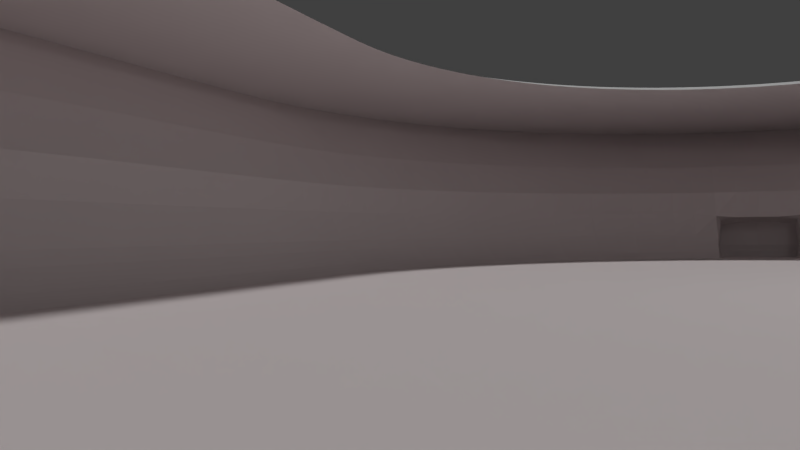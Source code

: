 # Source: Arene_projet_un_peu_inclin_e.blend  (saved by Blender 2.75.0; exported with 4.5.12 LTS)
import bpy
from mathutils import Matrix  # noqa: F401  (used for matrix-valued properties, if any)

bpy.ops.wm.read_factory_settings(use_empty=True)
scene = bpy.context.scene
scene.name = 'Scene'

# ---- collections
col_collection_1 = bpy.data.collections.new('Collection 1'); scene.collection.children.link(col_collection_1)

# ---- materials (node trees are filled in below, after node groups)
mat_sol = bpy.data.materials.new('sol')
mat_sol.alpha_threshold = 0.0
mat_sol.use_transparent_shadow = False
mat_sol.diffuse_color = (0.8, 0.7295, 0.7295, 1.0)
mat_sol.roughness = 0.5
mat_verre = bpy.data.materials.new('verre')
mat_verre.alpha_threshold = 0.0
mat_verre.use_transparent_shadow = False
mat_verre.roughness = 0.5

# ---- material node trees

# ---- world
world_world = bpy.data.worlds.new('World'); scene.world = world_world
world_world.color = (0.05088, 0.05088, 0.05088)
world_world.use_sun_shadow = False
world_world.sun_shadow_jitter_overblur = 0.0
world_world.cycles.sampling_method = 'MANUAL'
world_world.cycles.sample_map_resolution = 256

# ---- cameras
cam_camera = bpy.data.cameras.new('Camera')
cam_camera.clip_end = 100.0
cam_camera.lens = 35.0
cam_camera.sensor_width = 32.0
cam_camera.sensor_height = 18.0
cam_camera.ortho_scale = 7.314
cam_camera.dof.focus_distance = 0.0
cam_camera.dof.aperture_fstop = 128.0

# ---- lights
light_sun = bpy.data.lights.new('Sun', 'SUN')
light_sun.transmission_factor = 0.0
light_sun.angle = 0.1993
light_sun.energy = 1.0
light_sun.shadow_buffer_clip_start = 0.5
light_sun.shadow_soft_size = 0.1
light_sun.shadow_cascade_max_distance = 1000.0
light_sun.cycles.use_multiple_importance_sampling = False
light_lamp = bpy.data.lights.new('Lamp', 'POINT')
light_lamp.transmission_factor = 0.0
light_lamp.cutoff_distance = 30.0
light_lamp.energy = 100.0
light_lamp.shadow_buffer_clip_start = 1.001
light_lamp.shadow_soft_size = 0.1
light_lamp.shadow_maximum_resolution = 0.006
light_lamp.use_absolute_resolution = True
light_lamp.cycles.use_multiple_importance_sampling = False

# ---- meshes
me_torus = bpy.data.meshes.new('Torus')
me_torus.from_pydata([(1.47, 0.5715, 0.2241), (1.446, 0.5781, 0.3841), (1.338, 0.5781, 0.4914), (1.161, 0.452, 0.4739), (0.912, 0.3727, 0.2556), (0.8352, 0.3527, 0.1199), (0.7534, 0.4867, 0.0), (0.7863, 0.4867, -0.1229), (0.8762, 0.4867, -0.2129), (0.9989, 0.4867, -0.2458), (1.122, 0.4867, -0.2129), (1.227, 0.4933, -0.1081), (1.458, 0.8996, 0.2241), (1.433, 0.9021, 0.3841), (1.327, 0.8844, 0.4914), (1.152, 0.8333, 0.4739), (0.9042, 0.7233, 0.2556), (0.8281, 0.6632, 0.1199), (0.7469, 0.6824, 0.0), (0.7796, 0.6878, -0.1229), (0.8687, 0.7027, -0.2129), (0.9904, 0.7231, -0.2458), (1.112, 0.7434, -0.2129), (1.216, 0.7673, -0.1081), (1.42, 1.139, 0.2241), (1.396, 1.137, 0.3841), (1.293, 1.102, 0.4914), (1.122, 1.026, 0.4739), (0.8809, 0.8754, 0.2556), (0.8068, 0.8026, 0.1199), (0.7277, 0.805, 0.0), (0.7595, 0.8158, -0.1229), (0.8463, 0.8453, -0.2129), (0.9649, 0.8857, -0.2458), (1.083, 0.926, -0.2129), (1.185, 0.967, -0.1081), (1.358, 1.37, 0.2241), (1.336, 1.365, 0.3841), (1.237, 1.313, 0.4914), (1.073, 1.209, 0.4739), (0.8426, 1.019, 0.2556), (0.7717, 0.9338, 0.1199), (0.696, 0.9234, 0.0), (0.7264, 0.9394, -0.1229), (0.8095, 0.9831, -0.2129), (0.9229, 1.043, -0.2458), (1.036, 1.102, -0.2129), (1.133, 1.16, -0.1081), (1.273, 1.589, 0.2241), (1.252, 1.58, 0.3841), (1.159, 1.512, 0.4914), (1.006, 1.382, 0.4739), (0.7898, 1.154, 0.2556), (0.7233, 1.058, 0.1199), (0.6525, 1.036, 0.0), (0.6809, 1.056, -0.1229), (0.7588, 1.113, -0.2129), (0.8651, 1.191, -0.2458), (0.9714, 1.269, -0.2129), (1.062, 1.342, -0.1081), (1.166, 1.792, 0.2241), (1.147, 1.779, 0.3841), (1.062, 1.697, 0.4914), (0.9215, 1.542, 0.4739), (0.7235, 1.28, 0.2556), (0.6626, 1.173, 0.1199), (0.5977, 1.14, 0.0), (0.6238, 1.165, -0.1229), (0.6951, 1.234, -0.2129), (0.7925, 1.329, -0.2458), (0.8899, 1.424, -0.2129), (0.9732, 1.512, -0.1081), (1.04, 1.975, 0.2241), (1.022, 1.96, 0.3841), (0.9465, 1.864, 0.4914), (0.8213, 1.687, 0.4739), (0.6449, 1.394, 0.2556), (0.5906, 1.278, 0.1199), (0.5327, 1.234, 0.0), (0.556, 1.263, -0.1229), (0.6195, 1.344, -0.2129), (0.7064, 1.454, -0.2458), (0.7932, 1.564, -0.2129), (0.8674, 1.665, -0.1081), (0.8951, 2.136, 0.2241), (0.8801, 2.118, 0.3841), (0.8148, 2.01, 0.4914), (0.7071, 1.814, 0.4739), (0.5552, 1.494, 0.2556), (0.5085, 1.369, 0.1199), (0.4586, 1.316, 0.0), (0.4787, 1.349, -0.1229), (0.5334, 1.44, -0.2129), (0.6081, 1.563, -0.2458), (0.6829, 1.687, -0.2129), (0.7468, 1.799, -0.1081), (0.7351, 2.272, 0.2241), (0.7229, 2.251, 0.3841), (0.6692, 2.134, 0.4914), (0.5807, 1.921, 0.4739), (0.456, 1.578, 0.2556), (0.4176, 1.446, 0.1199), (0.3767, 1.385, 0.0), (0.3931, 1.422, -0.1229), (0.4381, 1.52, -0.2129), (0.4995, 1.655, -0.2458), (0.5609, 1.79, -0.2129), (0.6133, 1.912, -0.1081), (0.5627, 2.38, 0.2241), (0.5533, 2.357, 0.3841), (0.5122, 2.232, 0.4914), (0.4445, 2.006, 0.4739), (0.349, 1.645, 0.2556), (0.3196, 1.507, 0.1199), (0.2883, 1.441, 0.0), (0.3009, 1.479, -0.1229), (0.3353, 1.585, -0.2129), (0.3823, 1.729, -0.2458), (0.4293, 1.873, -0.2129), (0.4694, 2.002, -0.1081), (0.3805, 2.458, 0.2241), (0.3742, 2.435, 0.3841), (0.3464, 2.303, 0.4914), (0.3006, 2.068, 0.4739), (0.236, 1.694, 0.2556), (0.2162, 1.552, 0.1199), (0.195, 1.481, 0.0), (0.2035, 1.521, -0.1229), (0.2268, 1.631, -0.2129), (0.2585, 1.782, -0.2458), (0.2903, 1.932, -0.2129), (0.3175, 2.068, -0.1081), (0.1919, 2.506, 0.2241), (0.1887, 2.481, 0.3841), (0.1747, 2.347, 0.4914), (0.1516, 2.106, 0.4739), (0.119, 1.724, 0.2556), (0.1088, 1.595, 0.1122), (0.09825, 1.512, -0.001516), (0.1026, 1.547, -0.1229), (0.1144, 1.66, -0.2129), (0.1304, 1.814, -0.2458), (0.1464, 1.969, -0.2129), (0.1601, 2.107, -0.1081), (5.914e-08, 2.522, 0.2241), (1.161e-07, 2.497, 0.3841), (1.247e-07, 2.361, 0.4914), (4.796e-08, 2.119, 0.4739), (7.8e-09, 1.734, 0.2559), (1.49e-08, 1.595, 0.1084), (6.24e-08, 1.52, -0.009707), (4.284e-08, 1.555, -0.1229), (5.588e-08, 1.669, -0.2129), (5.96e-08, 1.825, -0.2458), (8.196e-08, 1.981, -0.2129), (7.73e-08, 2.121, -0.1081), (-0.1919, 2.506, 0.2241), (-0.1887, 2.481, 0.3841), (-0.1747, 2.347, 0.4914), (-0.1516, 2.106, 0.4739), (-0.119, 1.724, 0.2556), (-0.1069, 1.595, 0.1122), (-0.09825, 1.512, -0.001516), (-0.1026, 1.547, -0.1229), (-0.1144, 1.66, -0.2129), (-0.1304, 1.814, -0.2458), (-0.1464, 1.969, -0.2129), (-0.1601, 2.107, -0.1081), (-0.3805, 2.458, 0.2241), (-0.3742, 2.435, 0.3841), (-0.3464, 2.303, 0.4914), (-0.3006, 2.068, 0.4739), (-0.236, 1.694, 0.2556), (-0.2162, 1.552, 0.1199), (-0.195, 1.481, 0.0), (-0.2035, 1.521, -0.1229), (-0.2268, 1.631, -0.2129), (-0.2585, 1.782, -0.2458), (-0.2903, 1.932, -0.2129), (-0.3175, 2.068, -0.1081), (-0.5627, 2.38, 0.2241), (-0.5533, 2.357, 0.3841), (-0.5122, 2.232, 0.4914), (-0.4445, 2.006, 0.4739), (-0.349, 1.645, 0.2556), (-0.3196, 1.507, 0.1199), (-0.2883, 1.441, 0.0), (-0.3009, 1.479, -0.1229), (-0.3353, 1.585, -0.2129), (-0.3823, 1.729, -0.2458), (-0.4293, 1.873, -0.2129), (-0.4694, 2.002, -0.1081), (-0.7351, 2.272, 0.2241), (-0.7229, 2.251, 0.3841), (-0.6692, 2.134, 0.4914), (-0.5807, 1.921, 0.4739), (-0.456, 1.578, 0.2556), (-0.4176, 1.446, 0.1199), (-0.3767, 1.385, 0.0), (-0.3931, 1.422, -0.1229), (-0.4381, 1.52, -0.2129), (-0.4995, 1.655, -0.2458), (-0.5609, 1.79, -0.2129), (-0.6133, 1.912, -0.1081), (-0.8951, 2.136, 0.2241), (-0.8801, 2.118, 0.3841), (-0.8148, 2.01, 0.4914), (-0.7071, 1.814, 0.4739), (-0.5552, 1.494, 0.2556), (-0.5085, 1.369, 0.1199), (-0.4586, 1.316, 0.0), (-0.4787, 1.349, -0.1229), (-0.5334, 1.44, -0.2129), (-0.6081, 1.563, -0.2458), (-0.6828, 1.687, -0.2129), (-0.7468, 1.799, -0.1081), (-1.04, 1.975, 0.2241), (-1.022, 1.96, 0.3841), (-0.9465, 1.864, 0.4914), (-0.8213, 1.687, 0.4739), (-0.6449, 1.394, 0.2556), (-0.5906, 1.278, 0.1199), (-0.5327, 1.234, 0.0), (-0.556, 1.263, -0.1229), (-0.6195, 1.344, -0.2129), (-0.7064, 1.454, -0.2458), (-0.7932, 1.564, -0.2129), (-0.8674, 1.665, -0.1081), (-1.166, 1.792, 0.2241), (-1.147, 1.779, 0.3841), (-1.062, 1.697, 0.4914), (-0.9215, 1.542, 0.4739), (-0.7235, 1.28, 0.2556), (-0.6626, 1.173, 0.1199), (-0.5977, 1.14, 0.0), (-0.6238, 1.165, -0.1229), (-0.6951, 1.234, -0.2129), (-0.7925, 1.329, -0.2458), (-0.8899, 1.424, -0.2129), (-0.9732, 1.512, -0.1081), (-1.273, 1.589, 0.2241), (-1.252, 1.58, 0.3841), (-1.159, 1.512, 0.4914), (-1.006, 1.382, 0.4739), (-0.7898, 1.154, 0.2556), (-0.7233, 1.058, 0.1199), (-0.6525, 1.036, 0.0), (-0.6809, 1.056, -0.1229), (-0.7588, 1.113, -0.2129), (-0.8651, 1.191, -0.2458), (-0.9714, 1.269, -0.2129), (-1.062, 1.342, -0.1081), (-1.358, 1.37, 0.2241), (-1.336, 1.365, 0.3841), (-1.237, 1.313, 0.4914), (-1.073, 1.209, 0.4739), (-0.8426, 1.019, 0.2556), (-0.7717, 0.9338, 0.1199), (-0.696, 0.9234, 0.0), (-0.7264, 0.9394, -0.1229), (-0.8095, 0.9831, -0.2129), (-0.9229, 1.043, -0.2458), (-1.036, 1.102, -0.2129), (-1.133, 1.16, -0.1081), (-1.42, 1.139, 0.2241), (-1.396, 1.137, 0.3841), (-1.293, 1.102, 0.4914), (-1.122, 1.026, 0.4739), (-0.8809, 0.8754, 0.2556), (-0.8068, 0.8026, 0.1199), (-0.7277, 0.805, 0.0), (-0.7595, 0.8158, -0.1229), (-0.8463, 0.8453, -0.2129), (-0.9649, 0.8857, -0.2458), (-1.083, 0.926, -0.2129), (-1.185, 0.967, -0.1081), (-1.458, 0.8996, 0.2241), (-1.433, 0.9021, 0.3841), (-1.327, 0.8844, 0.4914), (-1.152, 0.8333, 0.4739), (-0.9042, 0.7233, 0.2556), (-0.8281, 0.6632, 0.1199), (-0.7469, 0.6824, 0.0), (-0.7796, 0.6878, -0.1229), (-0.8687, 0.7027, -0.2129), (-0.9904, 0.7231, -0.2458), (-1.112, 0.7434, -0.2129), (-1.216, 0.7673, -0.1081), (-1.47, 0.5715, 0.2241), (-1.446, 0.5781, 0.3841), (-1.338, 0.5781, 0.4914), (-1.161, 0.452, 0.4739), (-0.912, 0.3727, 0.2556), (-0.8352, 0.3527, 0.1199), (-0.7534, 0.4867, 0.0), (-0.7863, 0.4867, -0.1229), (-0.8762, 0.4867, -0.2129), (-0.9989, 0.4867, -0.2458), (-1.122, 0.4867, -0.2129), (-1.227, 0.4933, -0.1081), (-1.202, 0.0186, 0.0), (-0.89, -0.0002178, 0.0), (-0.534, -0.0002178, 0.0), (-0.178, -0.0002178, 0.0), (0.178, -0.0002178, 0.0), (0.534, -0.0002178, 0.0), (0.89, -0.0002178, 0.0), (1.202, 0.0186, 0.0), (-1.215, 0.3349, 0.0), (-0.89, 0.3349, 0.0), (-0.534, 0.3349, 0.0), (-0.178, 0.3349, 0.0), (0.178, 0.3349, 0.0), (0.534, 0.3349, 0.0), (0.89, 0.3349, 0.0), (1.214, 0.3349, 0.0), (-1.185, 0.7301, 0.0), (-0.8887, 0.7866, 0.0), (-0.534, 0.7866, 0.0), (-0.178, 0.7866, 0.0), (0.178, 0.7866, 0.0), (0.534, 0.7866, 0.0), (0.8883, 0.7866, 0.0), (1.181, 0.7301, 0.0), (-0.8604, 1.238, 0.0), (-0.534, 1.238, 0.0), (-0.178, 1.238, 0.0), (0.178, 1.238, 0.0), (0.534, 1.238, 0.0), (0.8604, 1.238, 0.0), (-0.8455, 1.634, 0.0), (-0.534, 1.652, 0.0), (-0.178, 1.69, 0.0), (0.178, 1.69, 0.0), (0.534, 1.652, 0.0), (0.8455, 1.634, 0.0), (-0.1335, 2.085, 0.0), (0.1335, 2.085, 0.0), (0.09205, 1.639, -0.02061), (7.637e-08, 1.643, -0.02842), (-0.0956, 1.676, 0.08877), (-0.09205, 1.639, -0.02061), (5.227e-08, 1.685, 0.09658), (0.0956, 1.676, 0.08877), (0.09205, 1.648, -0.0225), (7.753e-08, 1.652, -0.03032), (-0.0956, 1.685, 0.08687), (-0.09205, 1.648, -0.0225), (5.297e-08, 1.694, 0.09468), (0.0956, 1.685, 0.08687), (0.0901, 1.649, -0.0199), (7.555e-08, 1.654, -0.0225), (-0.09338, 1.684, 0.08427), (-0.0901, 1.649, -0.0199), (5.518e-08, 1.692, 0.08687), (0.09338, 1.684, 0.08427), (-0.8652, 1.012, -0.2333), (-0.05964, 1.731, 0.2559), (0.2525, 1.501, -0.1229), (0.4927, 1.343, 0.06192), (-1.47, 0.5781, 0.312), (-0.4142, 1.468, -0.1708), (1.223, 0.6659, -0.1081), (-0.4062, 1.802, -0.2333), (0.8433, 0.6878, 0.1771), (-0.5544, 1.61, -0.2458), (-0.9977, 0.9494, 0.3718), (-0.9787, 0.8046, -0.2458), (0.8297, 1.261, -0.2458), (-0.4033, 1.614, 0.2556), (0.3871, 1.554, -0.2129), (0.9868, 1.915, 0.4412), (0.4181, 1.352, 0.0), (0.8079, 1.733, -0.1081), (0.7044, 0.9984, -0.1229), (-0.9278, 1.461, -0.1708), (0.3027, 1.991, -0.1708), (0.8747, 0.02424, -0.2117), (-0.895, 1.118, -0.2458), (-0.4298, 2.269, 0.4914), (0.1532, 1.535, -0.1229), (-0.8194, 1.408, 0.3718), (-0.1822, 2.418, 0.4412), (0.2201, 1.593, 0.1771), (-0.9542, 1.112, 0.3718), (-0.4663, 1.329, -0.0625), (1.368, 1.252, 0.3841), (0.6257, 1.088, 0.0), (0.8194, 1.408, 0.3718), (-0.9964, 0.01585, -0.2444), (0.09606, 2.516, 0.2241), (0.5307, 1.724, -0.2333), (1.307, 1.054, 0.05621), (-0.7594, 0.6845, -0.0625), (0.1385, 1.893, -0.2333), (-0.07328, 1.976, -0.2129), (1.47, 0.5781, 0.312), (0.8652, 1.012, -0.2333), (1.118, 0.6506, -0.2129), (0.5178, 1.407, 0.1771), (-0.8943, 0.8015, 0.2556), (-0.7906, 0.8688, 0.1199), (-0.1982, 1.496, -0.0625), (-0.5771, 1.393, -0.2129), (-1.22, 1.076, 0.5092), (-0.3693, 1.478, 0.1199), (0.5905, 1.215, -0.1229), (-1.158, 0.705, 0.4739), (0.4413, 1.693, -0.2458), (0.05137, 1.552, -0.1229), (1.039, 1.982, 0.312), (-0.8093, 0.4346, 0.06192), (0.4638, 1.409, 0.1199), (0.8001, 0.8296, -0.1708), (0.8178, 1.088, 0.2556), (1.227, -0.0007403, -0.1024), (-0.7174, 1.083, -0.1708), (-1.005, 1.186, -0.2129), (-1.019, 1.428, -0.1081), (-1.384, 0.8938, 0.4412), (-0.6748, 1.208, 0.1771), (-0.6316, 2.049, 0.5092), (-0.3732, 2.04, 0.4739), (0.8816, 1.938, 0.4914), (8.708e-08, 2.528, 0.312), (-0.542, 1.959, -0.1081), (1.024, 0.7773, 0.3718), (0.3612, 2.373, 0.4412), (-0.06526, 1.821, -0.2458), (-0.8495, 2.068, 0.4412), (-1.118, 0.007453, -0.2117), (-0.1348, 1.91, 0.3718), (0.6763, 2.096, 0.05621), (1.166, 1.798, 0.312), (1.391, 1.255, 0.2241), (0.4834, 2.142, 0.5092), (-0.5066, 1.538, 0.2556), (0.6288, 1.65, 0.3718), (-0.7388, 1.627, -0.2129), (-0.2144, 1.573, -0.1708), (0.4956, 1.833, -0.2129), (-0.751, 0.6201, 0.0), (1.019, 1.428, -0.1081), (-0.5905, 1.215, -0.1229), (-0.2201, 1.593, 0.1771), (0.04908, 1.517, -0.009707), (1.025, 0.9062, -0.2333), (1.416, 1.02, 0.3841), (-0.5914, 2.184, 0.4914), (-0.4364, 1.386, -0.1229), (-0.4721, 2.421, 0.2241), (0.7398, 0.8091, -0.0625), (0.8234, 1.972, 0.05621), (-0.811, 1.152, -0.2333), (0.2424, 1.705, -0.2333), (-1.139, 0.9319, 0.4739), (-1.221, 1.691, 0.2241), (1.209, 1.548, 0.4412), (1.295, 1.473, 0.3841), (0.9522, 2.04, 0.3841), (1.252, 0.8698, 0.5092), (0.1982, 1.496, -0.0625), (0.827, 1.607, -0.1708), (-0.6014, 1.314, 0.1771), (1.099, 1.118, 0.4739), (-0.05724, 1.666, -0.2129), (-0.1649, 2.25, 0.5092), (-0.8178, 1.088, 0.2556), (-1.227, -0.0007403, -0.1024), (0.4142, 1.468, -0.1708), (-1.201, 1.681, 0.3841), (1.25, 1.267, 0.05621), (-0.9806, 1.073, -0.2333), (-0.8949, 2.143, 0.312), (-0.3584, 1.655, -0.2333), (0.2817, 2.46, 0.3841), (-0.6579, 1.51, -0.2458), (0.8733, 0.6302, -0.2129), (0.8024, 0.6625, 0.06192), (-0.9046, 0.8652, -0.2333), (-0.5723, 1.255, 0.06192), (-0.8331, 0.5648, 0.1199), (1.13, 0.9417, -0.1708), (-0.4181, 1.352, 0.0), (0.816, 2.206, 0.2241), (-0.842, 1.377, -0.2333), (-0.3474, 1.451, -0.1229), (0.8346, -0.06075, 0.1197), (-1.311, 0.9937, 0.4914), (0.06526, 1.821, -0.2458), (1.005, 1.186, -0.2129), (1.094, 1.462, 0.5092), (-1.073, 1.655, 0.05621), (0.6077, 1.149, -0.0625), (-0.6077, 1.149, -0.0625), (-0.4475, 1.929, -0.1708), (0.1527, 2.029, -0.1708), (-0.7304, 1.537, 0.3718), (0.3732, 2.04, 0.4739), (-0.102, 1.545, 0.05991), (-0.2684, 1.531, 0.1199), (0.4682, 1.587, -0.2333), (-1.112, 1.605, 0.4914), (0.6942, 1.117, 0.1199), (-0.8747, 0.02424, -0.2117), (-1.104, 1.885, 0.2241), (0.7126, 0.8646, 0.0), (1.396, 0.5781, 0.4412), (-0.7858, 0.9636, 0.1771), (-0.08014, 2.116, -0.1081), (0.2608, 2.327, 0.4914), (0.6461, 1.626, -0.2333), (-1.368, 1.252, 0.3841), (-0.2747, 1.858, -0.2333), (0.05964, 1.731, 0.2559), (0.5179, 1.307, -0.1229), (-0.8001, 0.8296, -0.1708), (-0.8188, 0.7348, 0.1199), (-0.3269, 2.209, 0.5092), (0.658, 1.29, -0.2129), (0.5723, 1.255, 0.06192), (1.139, 0.9319, 0.4739), (-0.9099, 0.6133, 0.2556), (-1.159, 0.7513, -0.1708), (-0.4638, 1.409, 0.1199), (0.8216, 0.8299, 0.1771), (-1.013, 1.3, -0.1708), (0.9787, 0.8046, -0.2458), (0.6808, 1.857, -0.1081), (-0.3871, 1.554, -0.2129), (-0.2186, 1.952, -0.2129), (0.8945, 1.265, 0.3718), (0.6225, 1.74, -0.2129), (-0.6572, 1.197, -0.1708), (1.099, 1.252, -0.1081), (-1.307, 1.054, 0.05621), (1.235e-07, 2.433, 0.4412), (1.457, 0.9061, 0.312), (0.3805, 2.464, 0.312), (0.8949, 2.143, 0.312), (-0.7689, 1.932, 0.5092), (0.9129, -0.001305, 0.2577), (-0.7488, 0.9968, 0.1199), (0.4033, 1.614, 0.2556), (0.534, 2.299, 0.4412), (-0.04908, 1.517, -0.009707), (0.7858, 0.9636, 0.1771), (-1.266, 1.208, 0.4914), (-0.2931, 1.455, -0.0625), (0.2813, 1.609, -0.2129), (-0.8346, -0.06075, 0.1197), (0.8213, 0.6948, -0.1708), (0.9317, 1.348, -0.2129), (-0.7398, 0.8091, -0.0625), (-0.4862, 1.481, -0.2129), (-0.2673, 1.876, 0.3718), (1.311, 0.9937, 0.4914), (-0.7838, 0.6228, -0.1229), (0.07593, 2.115, 0.4739), (-1.118, 0.6506, -0.2129), (-1.396, 0.5781, 0.4412), (0.5176, 2.196, 0.05621), (5.546e-09, 1.636, 0.1781), (-0.9213, 1.589, -0.1081), (0.2747, 1.858, -0.2333), (0.4642, 2.398, 0.3841), (-0.2391, 2.089, -0.1081), (0.743, 1.281, -0.2333), (-1.441, 1.02, 0.2241), (-0.743, 1.281, -0.2333), (0.5544, 1.61, -0.2458), (-0.4413, 1.693, -0.2458), (0.2095, 1.521, 0.06192), (-0.675, 0.98, 0.0), (-1.041, 1.296, 0.4739), (-0.7582, 1.219, 0.2556), (-0.9868, 1.915, 0.4412), (0.811, 1.152, -0.2333), (0.4962, 1.276, 0.0), (1.317, 1.48, 0.2241), (1.033, 0.3972, 0.3718), (0.9806, 1.073, -0.2333), (-0.5307, 1.724, -0.2333), (0.9957, 0.6404, -0.2458), (-0.317, 1.529, -0.1708), (-0.1765, 2.312, 0.05621), (0.7594, 0.6845, -0.0625), (0.1779, 1.711, 0.2556), (-1.025, 0.9062, -0.2333), (-0.5416, 1.245, -0.0625), (0.08745, 2.356, 0.4914), (0.1919, 2.512, 0.312), (0.7582, 1.219, 0.2556), (-0.7703, 0.752, -0.1229), (-0.2817, 2.46, 0.3841), (-1.263, 0.555, 0.5092), (-0.9285, 0.7127, -0.2333), (-0.6808, 1.857, -0.1081), (0.4298, 2.269, 0.4914), (0.6316, 2.049, 0.5092), (-1.358, 1.376, 0.312), (0.8729, 1.616, 0.4739), (0.6572, 1.197, -0.1708), (-0.6421, 1.154, 0.06192), (-0.2931, 1.672, 0.2556), (0.2931, 1.455, -0.0625), (0.7689, 1.932, 0.5092), (-0.5178, 1.407, 0.1771), (0.8584, 0.7743, -0.2129), (-0.111, 1.624, 0.1772), (1.107, 1.741, 0.4412), (0.9449, 0.9646, -0.2458), (0.1081, 1.6, -0.1708), (0.5505, 1.325, 0.1199), (1.334, 0.00315, 0.49), (-0.9564, 1.824, 0.05621), (-0.09445, 2.491, 0.3841), (1.263, 0.555, 0.5092), (-0.7477, 0.9216, 0.06192), (-0.4962, 1.276, 0.0), (0.7438, 0.878, -0.1229), (-0.2424, 1.705, -0.2333), (-0.2865, 2.484, 0.2241), (0.5164, 1.745, 0.3718), (1.201, 1.681, 0.3841), (-0.7381, 0.7439, 0.0), (-0.8216, 0.8299, 0.1771), (0.542, 1.959, -0.1081), (1.171, 1.468, 0.05621), (1.167, 1.274, 0.5092), (-1.033, 0.3972, 0.3718), (0.1628, 1.57, 0.1197), (0.4364, 1.386, -0.1229), (0.5771, 1.393, -0.2129), (0.7818, 0.7944, 0.06192), (-0.5135, 1.966, 0.4739), (0.317, 1.529, -0.1708), (-0.9192, 1.231, -0.2333), (-0.7502, 1.392, -0.2458), (0.2144, 1.573, -0.1708), (-1.441, 0.7825, 0.3841), (-0.1385, 1.893, -0.2333), (0.6633, 1.044, -0.0625), (0.9278, 1.461, -0.1708), (-0.785, 1.049, -0.2129), (-0.735, 2.278, 0.312), (0.9099, 0.6133, 0.2556), (8.103e-08, 2.042, -0.1708), (1.384, 0.8938, 0.4412), (0.7703, 0.752, -0.1229), (-1.295, 1.473, 0.3841), (-0.6288, 1.65, 0.3718), (-0.534, 2.299, 0.4412), (0.1947, 1.799, -0.2458), (1.061, 1.015, -0.2129), (-0.7428, 2.073, 0.4914), (0.09997, 1.521, -0.0625), (-0.05137, 1.552, -0.1229), (1.441, -0.001135, 0.3832), (-1.167, 1.274, 0.5092), (0.7505, 1.51, -0.2333), (-0.5505, 1.325, 0.1199), (1.112, 1.605, 0.4914), (0.4253, 1.485, 0.1771), (-0.6633, 1.044, -0.0625), (-0.6856, 1.339, 0.2556), (0.6856, 1.339, 0.2556), (0.1468, 1.494, 0.0), (0.9542, 1.112, 0.3718), (0.05724, 1.666, -0.2129), (-0.09205, 1.576, -0.007346), (-1.223, 0.6659, -0.1081), (-0.1628, 1.57, 0.1197), (1.42, 1.145, 0.312), (-0.9129, -0.001305, 0.2577), (-0.8424, 1.495, -0.2129), (0.3584, 1.655, -0.2333), (-1.002, 1.636, 0.5092), (-0.8234, 1.972, 0.05621), (-0.1527, 2.029, -0.1708), (-1.416, 1.02, 0.3841), (0.7174, 1.083, -0.1708), (1.158, 0.705, 0.4739), (-0.9365, 0.4867, -0.2333), (0.7381, 0.7439, 0.0), (-0.3208, 1.757, -0.2458), (0.7655, 1.752, 0.4739), (0.9365, 0.4867, -0.2333), (-1.199, 1.413, 0.4914), (-0.8932, 1.794, 0.5092), (0.6496, 2.328, 0.2241), (-1.341, 0.8342, 0.05621), (0.6421, 1.154, 0.06192), (1.16, 1.064, -0.1081), (-0.8023, 2.186, 0.3841), (-0.9653, 1.463, 0.4739), (-0.7653, 0.9598, -0.1708), (0.6622, 1.398, -0.2333), (-0.5848, 1.843, -0.1708), (1.46, -0.001816, 0.2196), (0.2265, 2.09, 0.4739), (0.2931, 1.672, 0.2556), (-0.8079, 1.733, -0.1081), (0.9653, 1.463, 0.4739), (-1.13, 0.9417, -0.1708), (-0.5857, 1.301, -0.1708), (0.1822, 2.418, 0.4412), (-0.07593, 2.115, 0.4739), (0.7388, 1.627, -0.2129), (1.358, 1.376, 0.312), (-1.052, 0.7334, -0.2333), (-0.1468, 1.494, 0.0), (-0.4834, 2.142, 0.5092), (1.005, 1.781, 0.4914), (0.6978, 2.196, 0.4412), (-0.9684, 2.057, 0.2241), (-0.6461, 1.626, -0.2333), (1.334, 0.7736, 0.4914), (0.7366, 1.09, 0.1771), (-0.3602, 1.904, -0.2129), (-1.441, -0.001135, 0.3832), (0.3097, 1.477, 0.06192), (-1.353, 0.5324, 0.05621), (0.6387, 2.306, 0.3841), (-1.466, 0.778, 0.2241), (0.2865, 2.484, 0.2241), (0.6748, 1.208, 0.1771), (5.774e-08, 1.746, -0.2333), (0.8288, 0.9146, -0.2129), (0.8284, 0.4867, -0.1708), (0.7477, 0.9216, 0.06192), (1.158, -0.01163, 0.4707), (-0.7076, 0.9295, -0.0625), (0.2684, 1.531, 0.1199), (0.5857, 1.301, -0.1708), (0.8331, 0.5648, 0.1199), (-0.7277, 1.175, -0.2129), (-1.099, 1.118, 0.4739), (0.2391, 2.089, -0.1081), (-0.8288, 0.9146, -0.2129), (-0.7655, 1.752, 0.4739), (0.5658, 1.187, 0.0), (1.159, 0.7513, -0.1708), (0.383, 1.399, -0.0625), (-0.7818, 0.7944, 0.06192), (-0.6622, 1.398, -0.2333), (-0.08745, 2.356, 0.4914), (0.111, 1.624, 0.1772), (1.221, 1.691, 0.2241), (0.6579, 1.51, -0.2458), (-0.3953, 1.821, 0.3718), (-0.1532, 1.535, -0.1229), (0.4475, 1.929, -0.1708), (-1.273, 1.595, 0.312), (0.4862, 1.481, -0.2129), (-1.202, 0.8675, -0.1081), (-1.334, 0.00315, 0.49), (-0.7659, 0.4867, -0.0625), (0.895, 1.118, -0.2458), (1.353, 0.5324, 0.05621), (-0.3939, 2.036, -0.1081), (0.5914, 2.184, 0.4914), (0.7529, -0.001565, 0.0), (0.8943, 0.8015, 0.2556), (-0.7044, 0.9984, -0.1229), (0.9192, 1.231, -0.2333), (-0.4047, 1.418, 0.06192), (0.3501, 2.268, 0.05621), (4.843e-08, 1.609, -0.1708), (0.2419, 1.462, 0.0), (0.7659, 0.4867, -0.0625), (0.7076, 0.9295, -0.0625), (-1.289, 1.34, 0.4412), (0.2186, 1.952, -0.2129), (0.4663, 1.329, -0.0625), (-0.8816, 1.938, 0.4914), (-0.5701, 1.5, -0.2333), (-0.1222, 1.736, -0.2333), (-0.8433, 0.6878, 0.1771), (-0.7009, 1.042, 0.06192), (0.6277, 1.227, 0.1199), (0.1348, 1.91, 0.3718), (0.3474, 1.451, -0.1229), (1.104, 1.885, 0.2241), (1.199, 1.413, 0.4914), (0.8932, 1.794, 0.5092), (-0.7438, 0.878, -0.1229), (6.449e-08, 2.326, 0.05621), (-0.5626, 2.386, 0.312), (0.645, 1.87, 0.4739), (1.348, 1.121, 0.4412), (-1.099, 0.835, -0.2129), (-1.42, 1.145, 0.312), (-0.5658, 1.187, 0.0), (-1.107, 1.741, 0.4412), (-0.1779, 1.711, 0.2556), (-0.3612, 2.373, 0.4412), (-0.8284, 0.4867, -0.1708), (1.466, 0.778, 0.2241), (-1.158, -0.01163, 0.4707), (1.061, 0.4867, -0.2333), (0.3953, 1.821, 0.3718), (-0.2813, 1.609, -0.2129), (0.6012, 1.446, 0.2556), (0.8495, 2.068, 0.4412), (-0.8297, 1.261, -0.2458), (0.09445, 2.491, 0.3841), (1.013, 1.3, -0.1708), (-1.024, 0.7773, 0.3718), (-1.391, 1.255, 0.2241), (-0.4253, 1.485, 0.1771), (5.122e-08, 1.529, -0.0625), (0.7653, 0.9598, -0.1708), (0.7838, 0.6228, -0.1229), (-0.5043, 1.391, -0.1708), (-0.2608, 2.327, 0.4914), (-0.9522, 2.04, 0.3841), (0.9285, 0.7127, -0.2333), (-0.1947, 1.799, -0.2458), (0.1649, 2.25, 0.5092), (1.099, 0.835, -0.2129), (-0.7126, 0.8646, 0.0), (-0.09606, 2.516, 0.2241), (0.4721, 2.421, 0.2241), (0.7428, 2.073, 0.4914), (1.073, 1.655, 0.05621), (1.041, 1.296, 0.4739), (-0.3097, 1.477, 0.06192), (0.735, 2.278, 0.312), (-0.827, 1.607, -0.1708), (1.086, 1.871, 0.3841), (-0.6277, 1.227, 0.1199), (0.842, 1.377, -0.2333), (-0.8506, 0.3518, 0.1771), (-1.46, -0.001816, 0.2196), (0.3255, 1.548, 0.1771), (-0.9317, 1.348, -0.2129), (-1.094, 1.462, 0.5092), (-1.061, 0.4867, -0.2333), (-0.5176, 2.196, 0.05621), (-0.9449, 0.9646, -0.2458), (-1.252, 0.8698, 0.5092), (-0.4956, 1.833, -0.2129), (-0.5164, 1.745, 0.3718), (-1.25, 1.267, 0.05621), (7.078e-08, 1.904, -0.2333), (0.751, 0.6201, 0.0), (0.8506, 0.3518, 0.1771), (-0.6531, 1.111, -0.1229), (0.08014, 2.116, -0.1081), (0.7906, 0.8688, 0.1199), (-0.7119, 1.735, -0.1708), (0.3939, 2.036, -0.1081), (-0.09997, 1.521, -0.0625), (-0.8729, 1.616, 0.4739), (0.1707, 1.647, -0.2129), (0.4047, 1.418, 0.06192), (0.1047, 1.545, 0.05991), (0.9213, 1.589, -0.1081), (-0.6763, 2.096, 0.05621), (0.5701, 1.5, -0.2333), (-0.383, 1.399, -0.0625), (-0.2419, 1.462, 0.0), (-0.3027, 1.991, -0.1708), (0.8023, 2.186, 0.3841), (0.9977, 0.9494, 0.3718), (-0.6012, 1.446, 0.2556), (-0.6387, 2.306, 0.3841), (0.4062, 1.802, -0.2333), (0.785, 1.049, -0.2129), (-0.8584, 0.7743, -0.2129), (0.9046, 0.8652, -0.2333), (0.6014, 1.314, 0.1771), (0.8188, 0.7348, 0.1199), (-0.8945, 1.265, 0.3718), (0.7855, 0.03039, -0.1222), (-1.17, 0.4867, -0.1708), (0.3693, 1.478, 0.1199), (1.273, 1.595, 0.312), (0.8635, 0.9478, 0.2556), (-0.1919, 2.512, 0.312), (0.07328, 1.976, -0.2129), (-0.05202, 1.59, 0.1083), (-0.7529, -0.001565, 0.0), (-0.4927, 1.343, 0.06192), (-1.005, 1.781, 0.4914), (-0.1081, 1.6, -0.1708), (0.5848, 1.843, -0.1708), (0.8424, 1.495, -0.2129), (1.341, 0.8342, 0.05621), (-0.8024, 0.6625, 0.06192), (0.1222, 1.736, -0.2333), (-0.816, 2.206, 0.2241), (1.289, 1.34, 0.4412), (-1.08, 1.125, -0.1708), (0.5043, 1.391, -0.1708), (-0.5179, 1.307, -0.1229), (-0.8635, 0.9478, 0.2556), (-0.3329, 1.414, 0.0), (1.22, 1.076, 0.5092), (-0.2525, 1.501, -0.1229), (-1.334, 0.7736, 0.4914), (-1.348, 1.121, 0.4412), (-1.166, 1.798, 0.312), (-0.3805, 2.464, 0.312), (0.7009, 1.042, 0.06192), (1.441, 0.7825, 0.3841), (0.7304, 1.537, 0.3718), (0.7488, 0.9968, 0.1199), (1.118, 0.007453, -0.2117), (-0.9957, 0.6404, -0.2458), (1.17, 0.4867, -0.1708), (0.3329, 1.414, 0.0), (-0.7366, 1.09, 0.1771), (0.5066, 1.538, 0.2556), (0.6531, 1.111, -0.1229), (-1.16, 1.064, -0.1081), (-1.099, 1.252, -0.1081), (-0.658, 1.29, -0.2129), (-1.457, 0.9061, 0.312), (-0.6978, 2.196, 0.4412), (2.084e-08, 1.921, 0.3718), (-0.6942, 1.117, 0.1199), (0.3269, 2.209, 0.5092), (-1.039, 1.982, 0.312), (0.3208, 1.757, -0.2458), (0.9564, 1.824, 0.05621), (-0.7855, 0.03039, -0.1222), (-1.317, 1.48, 0.2241), (1.441, 1.02, 0.2241), (1.052, 0.7334, -0.2333), (-1.086, 1.871, 0.3841), (-0.2265, 2.09, 0.4739), (-0.645, 1.87, 0.4739), (0.7502, 1.392, -0.2458), (1.08, 1.125, -0.1708), (0.7119, 1.735, -0.1708), (1.202, 0.8675, -0.1081), (-0.4682, 1.587, -0.2333), (-0.6225, 1.74, -0.2129), (-0.3255, 1.548, 0.1771), (-0.7505, 1.51, -0.2333), (-0.1707, 1.647, -0.2129), (-0.8733, 0.6302, -0.2129), (-0.2095, 1.521, 0.06192), (0.7277, 1.175, -0.2129), (0.05202, 1.59, 0.1083), (0.5416, 1.245, -0.0625), (0.675, 0.98, 0.0), (-0.4642, 2.398, 0.3841), (-0.3501, 2.268, 0.05621), (0.9964, 0.01585, -0.2444), (-1.061, 1.015, -0.2129), (-1.209, 1.548, 0.4412), (-0.6496, 2.328, 0.2241), (-0.6257, 1.088, 0.0), (1.016e-07, 2.264, 0.5092), (0.8093, 0.4346, 0.06192), (0.3602, 1.904, -0.2129), (0.2673, 1.876, 0.3718), (1.266, 1.208, 0.4914), (0.5135, 1.966, 0.4739), (0.9684, 2.057, 0.2241), (1.002, 1.636, 0.5092), (-1.171, 1.468, 0.05621), (0.5626, 2.386, 0.312), (-0.8213, 0.6948, -0.1708), (0.1765, 2.312, 0.05621), (-1.068, -0.0002178, 0.0), (-0.712, -0.0002178, 0.0), (-0.356, -0.0002178, 0.0), (1.49e-08, -0.0002178, 0.0), (0.356, -0.0002178, 0.0), (0.712, -0.0002178, 0.0), (1.068, -0.0002178, 0.0), (-1.216, 0.109, 0.0), (-0.89, 0.109, 0.0), (-1.067, 0.3349, 0.0), (-0.534, 0.109, 0.0), (-0.712, 0.3349, 0.0), (-0.178, 0.109, 0.0), (-0.356, 0.3349, 0.0), (0.178, 0.109, 0.0), (1.49e-08, 0.3349, 0.0), (0.534, 0.109, 0.0), (0.356, 0.3349, 0.0), (0.89, 0.109, 0.0), (0.712, 0.3349, 0.0), (1.216, 0.109, 0.0), (1.067, 0.3349, 0.0), (-1.206, 0.5607, 0.0), (-0.8894, 0.5607, 0.0), (-1.058, 0.749, 0.0), (-0.534, 0.5607, 0.0), (-0.712, 0.7866, 0.0), (-0.178, 0.5607, 0.0), (-0.356, 0.7866, 0.0), (0.178, 0.5607, 0.0), (1.49e-08, 0.7866, 0.0), (0.534, 0.5607, 0.0), (0.356, 0.7866, 0.0), (0.8892, 0.5607, 0.0), (0.712, 0.7866, 0.0), (1.204, 0.5607, 0.0), (1.055, 0.749, 0.0), (-0.8604, 1.012, 0.0), (-0.534, 1.012, 0.0), (-0.712, 1.238, 0.0), (-0.178, 1.012, 0.0), (-0.356, 1.238, 0.0), (0.178, 1.012, 0.0), (1.49e-08, 1.238, 0.0), (0.534, 1.012, 0.0), (0.356, 1.238, 0.0), (0.8604, 1.012, 0.0), (0.712, 1.238, 0.0), (-0.8604, 1.464, 0.0), (-0.534, 1.464, 0.0), (-0.712, 1.652, 0.0), (-0.178, 1.464, 0.0), (-0.356, 1.652, 0.0), (0.178, 1.464, 0.0), (1.49e-08, 1.69, 0.0), (0.534, 1.464, 0.0), (0.356, 1.652, 0.0), (0.8604, 1.464, 0.0), (0.712, 1.652, 0.0), (-0.1483, 1.916, 0.0), (0.1483, 1.916, 0.0), (1.49e-08, 2.104, 0.0), (0.04895, 1.64, -0.02842), (-0.1001, 1.657, 0.03408), (-0.04895, 1.64, -0.02842), (0.1001, 1.657, 0.03408), (-0.05113, 1.682, 0.09658), (0.05113, 1.682, 0.09658), (-0.09569, 1.616, 0.1014), (0.09569, 1.616, 0.1014), (0.09205, 1.576, -0.007346), (7.043e-08, 1.58, -0.01516), (4.109e-08, 1.627, 0.1089), (0.04895, 1.649, -0.03032), (-0.1001, 1.666, 0.03218), (-0.04895, 1.649, -0.03032), (0.1001, 1.666, 0.03218), (-0.05113, 1.691, 0.09468), (0.05113, 1.691, 0.09468), (-0.09205, 1.648, -0.0225), (-0.0956, 1.685, 0.08687), (5.285e-08, 1.694, 0.09468), (7.707e-08, 1.652, -0.03032), (0.0956, 1.685, 0.08687), (0.09205, 1.648, -0.0225), (0.04908, 1.651, -0.0225), (-0.09383, 1.666, 0.03218), (-0.04908, 1.651, -0.0225), (6.496e-08, 1.673, 0.03218), (0.09383, 1.666, 0.03218), (-0.051, 1.688, 0.08687), (0.051, 1.688, 0.08687), (5.285e-08, 1.694, 0.09468), (0.0956, 1.685, 0.08687), (0.09205, 1.648, -0.0225), (7.707e-08, 1.652, -0.03032), (-0.09205, 1.648, -0.0225), (-0.0956, 1.685, 0.08687), (-0.04895, 1.649, -0.03032), (-0.05113, 1.691, 0.09468), (-0.1001, 1.666, 0.03218), (0.1001, 1.666, 0.03218), (-0.05004, 1.67, 0.03218), (0.05004, 1.67, 0.03218), (0.1001, 1.666, 0.03218), (0.04895, 1.649, -0.03032), (0.05113, 1.691, 0.09468), (0.05113, 1.691, 0.09468), (0.04895, 1.649, -0.03032), (0.05123, 1.624, 0.1087), (-0.05123, 1.624, 0.1087), (-0.04895, 1.577, -0.01516), (0.04895, 1.577, -0.01516), (-0.1001, 1.666, 0.03218), (1.49e-08, 1.916, 0.0), (0.712, 1.464, 0.0), (0.356, 1.464, 0.0), (1.49e-08, 1.464, 0.0), (-0.356, 1.464, 0.0), (-0.712, 1.464, 0.0), (0.712, 1.012, 0.0), (0.356, 1.012, 0.0), (1.49e-08, 1.012, 0.0), (-0.356, 1.012, 0.0), (-0.712, 1.012, 0.0), (1.061, 0.5607, 0.0), (0.712, 0.5607, 0.0), (0.356, 0.5607, 0.0), (1.49e-08, 0.5607, 0.0), (-0.356, 0.5607, 0.0), (-0.712, 0.5607, 0.0), (-1.063, 0.5607, 0.0), (1.068, 0.109, 0.0), (0.712, 0.109, 0.0), (0.356, 0.109, 0.0), (1.49e-08, 0.109, 0.0), (-0.356, 0.109, 0.0), (-0.712, 0.109, 0.0), (-1.068, 0.109, 0.0), (1.349, -0.001732, 0.05621), (1.167, 0.004065, -0.1708), (1.059, 0.01154, -0.2333), (0.9342, 0.02016, -0.2333), (0.8263, 0.02763, -0.1708), (0.764, 0.03194, -0.0625), (0.8078, -0.06352, 0.06172), (0.8506, -0.02058, 0.178), (1.032, -0.00973, 0.3712), (1.259, -0.001049, 0.5071), (1.392, 0.002155, 0.4412), (1.466, -0.002992, 0.312), (-0.05113, 1.691, 0.09468), (-0.04895, 1.649, -0.03032), (-1.349, -0.001732, 0.05621), (-1.167, 0.004065, -0.1708), (-1.059, 0.01154, -0.2333), (-0.9342, 0.02016, -0.2333), (-0.8263, 0.02763, -0.1708), (-0.764, 0.03194, -0.0625), (-0.8078, -0.06352, 0.06172), (-0.8506, -0.02058, 0.178), (-1.032, -0.00973, 0.3712), (-1.259, -0.001049, 0.5071), (-1.392, 0.002155, 0.4412), (-1.466, -0.002992, 0.312), (-1.348, 0.7223, 0.05621), (-1.166, 0.6546, -0.1708), (-1.058, 0.6456, -0.2333), (-0.9335, 0.6352, -0.2333), (-0.8257, 0.6263, -0.1708), (-0.7635, 0.6211, -0.0625), (-0.8069, 0.5931, 0.06192), (-0.8486, 0.5834, 0.1771), (-1.03, 0.6553, 0.3718), (-1.259, 0.7626, 0.5092), (-1.391, 0.7784, 0.4412), (-1.465, 0.7845, 0.312), (-1.325, 0.9446, 0.05621), (-1.146, 0.8468, -0.1708), (-1.04, 0.8201, -0.2333), (-0.9175, 0.7892, -0.2333), (-0.8116, 0.7624, -0.1708), (-0.7504, 0.747, -0.0625), (-0.7931, 0.7288, 0.06192), (-0.8341, 0.761, 0.1771), (-1.013, 0.8656, 0.3718), (-1.238, 0.9732, 0.5092), (-1.367, 1.008, 0.4412), (-1.44, 1.026, 0.312), (-1.279, 1.161, 0.05621), (-1.106, 1.034, -0.1708), (-1.004, 0.99, -0.2333), (-0.8858, 0.9392, -0.2333), (-0.7836, 0.8951, -0.1708), (-0.7245, 0.8697, -0.0625), (-0.7657, 0.8585, 0.06192), (-0.8053, 0.8974, 0.1771), (-0.9779, 1.031, 0.3718), (-1.195, 1.176, 0.5092), (-1.32, 1.231, 0.4412), (-1.391, 1.262, 0.312), (-1.212, 1.368, 0.05621), (-1.048, 1.213, -0.1708), (-0.9509, 1.153, -0.2333), (-0.839, 1.083, -0.2333), (-0.7421, 1.022, -0.1708), (-0.6862, 0.987, -0.0625), (-0.7252, 0.9825, 0.06192), (-0.7627, 1.028, 0.1771), (-0.9262, 1.19, 0.3718), (-1.132, 1.369, 0.5092), (-1.25, 1.445, 0.4412), (-1.317, 1.487, 0.312), (-1.123, 1.563, 0.05621), (-0.9714, 1.381, -0.1708), (-0.8815, 1.305, -0.2333), (-0.7778, 1.217, -0.2333), (-0.688, 1.141, -0.1708), (-0.6362, 1.097, -0.0625), (-0.6724, 1.099, 0.06192), (-0.7071, 1.15, 0.1771), (-0.8586, 1.338, 0.3718), (-1.049, 1.55, 0.5092), (-1.159, 1.645, 0.4412), (-1.221, 1.698, 0.312), (-1.016, 1.741, 0.05621), (-0.8783, 1.535, -0.1708), (-0.7971, 1.445, -0.2333), (-0.7033, 1.34, -0.2333), (-0.6221, 1.25, -0.1708), (-0.5752, 1.198, -0.0625), (-0.608, 1.205, 0.06192), (-0.6394, 1.262, 0.1771), (-0.7764, 1.474, 0.3718), (-0.9488, 1.717, 0.5092), (-1.048, 1.829, 0.4412), (-1.104, 1.891, 0.312), (-0.8909, 1.899, 0.05621), (-0.7703, 1.672, -0.1708), (-0.6991, 1.569, -0.2333), (-0.6168, 1.45, -0.2333), (-0.5456, 1.347, -0.1708), (-0.5045, 1.288, -0.0625), (-0.5332, 1.3, 0.06192), (-0.5607, 1.362, 0.1771), (-0.6809, 1.595, 0.3718), (-0.8321, 1.865, 0.5092), (-0.9191, 1.993, 0.4412), (-0.9682, 2.064, 0.312), (-0.7507, 2.036, 0.05621), (-0.649, 1.79, -0.1708), (-0.589, 1.676, -0.2333), (-0.5197, 1.545, -0.2333), (-0.4597, 1.431, -0.1708), (-0.4251, 1.365, -0.0625), (-0.4493, 1.382, 0.06192), (-0.4725, 1.448, 0.1771), (-0.5737, 1.7, 0.3718), (-0.7011, 1.992, 0.5092), (-0.7745, 2.133, 0.4412), (-0.8158, 2.212, 0.312), (-0.5976, 2.148, 0.05621), (-0.5167, 1.887, -0.1708), (-0.4689, 1.764, -0.2333), (-0.4138, 1.622, -0.2333), (-0.366, 1.499, -0.1708), (-0.3384, 1.428, -0.0625), (-0.3577, 1.449, 0.06192), (-0.3761, 1.518, 0.1771), (-0.4567, 1.785, 0.3718), (-0.5582, 2.097, 0.5092), (-0.6166, 2.249, 0.4412), (-0.6495, 2.334, 0.312), (-0.4343, 2.234, 0.05621), (-0.3755, 1.961, -0.1708), (-0.3408, 1.832, -0.2333), (-0.3007, 1.682, -0.2333), (-0.266, 1.552, -0.1708), (-0.2459, 1.477, -0.0625), (-0.2599, 1.5, 0.06192), (-0.2734, 1.572, 0.1771), (-0.3319, 1.851, 0.3718), (-0.4057, 2.177, 0.5092), (-0.4481, 2.338, 0.4412), (-0.472, 2.427, 0.312), (-0.2636, 2.292, 0.05621), (-0.2279, 2.011, -0.1708), (-0.2068, 1.877, -0.2333), (-0.1825, 1.722, -0.2333), (-0.1614, 1.587, -0.1708), (-0.1493, 1.51, -0.0625), (-0.1578, 1.535, 0.0619), (-0.1659, 1.609, 0.1771), (-0.2015, 1.895, 0.3718), (-0.2462, 2.231, 0.5092), (-0.272, 2.398, 0.4412), (-0.2865, 2.49, 0.312), (-0.08837, 2.321, 0.05621), (-0.07641, 2.037, -0.1708), (-0.06934, 1.9, -0.2333), (-0.06118, 1.742, -0.2333), (-0.05412, 1.605, -0.1708), (-0.05004, 1.526, -0.0625), (-0.1001, 1.594, 0.04734), (-0.05566, 1.633, 0.1776), (-0.06754, 1.918, 0.3718), (-0.08254, 2.259, 0.5092), (-0.09117, 2.428, 0.4412), (-0.09604, 2.522, 0.312), (0.08837, 2.321, 0.05621), (0.07641, 2.037, -0.1708), (0.06934, 1.9, -0.2333), (0.06118, 1.742, -0.2333), (0.05412, 1.605, -0.1708), (0.05004, 1.526, -0.0625), (0.1001, 1.594, 0.04734), (0.05566, 1.633, 0.1776), (0.06754, 1.918, 0.3718), (0.08254, 2.259, 0.5092), (0.09117, 2.428, 0.4412), (0.09604, 2.522, 0.312), (0.2636, 2.292, 0.05621), (0.2279, 2.011, -0.1708), (0.2068, 1.877, -0.2333), (0.1825, 1.722, -0.2333), (0.1614, 1.587, -0.1708), (0.1493, 1.51, -0.0625), (0.1578, 1.535, 0.0619), (0.1659, 1.609, 0.1771), (0.2015, 1.895, 0.3718), (0.2462, 2.231, 0.5092), (0.272, 2.398, 0.4412), (0.2865, 2.49, 0.312), (0.4343, 2.234, 0.05621), (0.3755, 1.961, -0.1708), (0.3408, 1.832, -0.2333), (0.3007, 1.682, -0.2333), (0.266, 1.552, -0.1708), (0.2459, 1.477, -0.0625), (0.2599, 1.5, 0.06192), (0.2734, 1.572, 0.1771), (0.3319, 1.851, 0.3718), (0.4057, 2.177, 0.5092), (0.4481, 2.338, 0.4412), (0.472, 2.427, 0.312), (0.5976, 2.148, 0.05621), (0.5167, 1.887, -0.1708), (0.4689, 1.764, -0.2333), (0.4138, 1.622, -0.2333), (0.366, 1.499, -0.1708), (0.3384, 1.428, -0.0625), (0.3577, 1.449, 0.06192), (0.3761, 1.518, 0.1771), (0.4567, 1.785, 0.3718), (0.5582, 2.097, 0.5092), (0.6166, 2.249, 0.4412), (0.6495, 2.334, 0.312), (0.7507, 2.036, 0.05621), (0.649, 1.79, -0.1708), (0.589, 1.676, -0.2333), (0.5197, 1.545, -0.2333), (0.4597, 1.431, -0.1708), (0.4251, 1.365, -0.0625), (0.4493, 1.382, 0.06192), (0.4725, 1.448, 0.1771), (0.5737, 1.7, 0.3718), (0.7011, 1.992, 0.5092), (0.7745, 2.133, 0.4412), (0.8158, 2.212, 0.312), (0.8909, 1.899, 0.05621), (0.7703, 1.672, -0.1708), (0.6991, 1.569, -0.2333), (0.6168, 1.45, -0.2333), (0.5456, 1.347, -0.1708), (0.5045, 1.288, -0.0625), (0.5332, 1.3, 0.06192), (0.5607, 1.362, 0.1771), (0.6809, 1.595, 0.3718), (0.8321, 1.865, 0.5092), (0.9191, 1.993, 0.4412), (0.9682, 2.064, 0.312), (1.016, 1.741, 0.05621), (0.8783, 1.535, -0.1708), (0.7971, 1.445, -0.2333), (0.7033, 1.34, -0.2333), (0.6221, 1.25, -0.1708), (0.5752, 1.198, -0.0625), (0.608, 1.205, 0.06192), (0.6394, 1.262, 0.1771), (0.7764, 1.474, 0.3718), (0.9488, 1.717, 0.5092), (1.048, 1.829, 0.4412), (1.104, 1.891, 0.312), (1.123, 1.563, 0.05621), (0.9714, 1.381, -0.1708), (0.8815, 1.305, -0.2333), (0.7778, 1.217, -0.2333), (0.688, 1.141, -0.1708), (0.6362, 1.097, -0.0625), (0.6724, 1.099, 0.06192), (0.7071, 1.15, 0.1771), (0.8586, 1.338, 0.3718), (1.049, 1.55, 0.5092), (1.159, 1.645, 0.4412), (1.221, 1.698, 0.312), (1.212, 1.368, 0.05621), (1.048, 1.213, -0.1708), (0.9509, 1.153, -0.2333), (0.839, 1.083, -0.2333), (0.7421, 1.022, -0.1708), (0.6862, 0.987, -0.0625), (0.7252, 0.9825, 0.06192), (0.7627, 1.028, 0.1771), (0.9262, 1.19, 0.3718), (1.132, 1.369, 0.5092), (1.25, 1.445, 0.4412), (1.317, 1.487, 0.312), (1.279, 1.161, 0.05621), (1.106, 1.034, -0.1708), (1.004, 0.99, -0.2333), (0.8858, 0.9392, -0.2333), (0.7836, 0.8951, -0.1708), (0.7245, 0.8697, -0.0625), (0.7657, 0.8585, 0.06192), (0.8053, 0.8974, 0.1771), (0.9779, 1.031, 0.3718), (1.195, 1.176, 0.5092), (1.32, 1.231, 0.4412), (1.391, 1.262, 0.312), (1.325, 0.9446, 0.05621), (1.146, 0.8468, -0.1708), (1.04, 0.8201, -0.2333), (0.9175, 0.7892, -0.2333), (0.8116, 0.7624, -0.1708), (0.7504, 0.747, -0.0625), (0.7931, 0.7288, 0.06192), (0.8341, 0.761, 0.1771), (1.013, 0.8656, 0.3718), (1.238, 0.9732, 0.5092), (1.367, 1.008, 0.4412), (1.44, 1.026, 0.312), (1.348, 0.7223, 0.05621), (1.166, 0.6546, -0.1708), (1.058, 0.6456, -0.2333), (0.9335, 0.6352, -0.2333), (0.8257, 0.6263, -0.1708), (0.7635, 0.6211, -0.0625), (0.8069, 0.5931, 0.06192), (0.8486, 0.5834, 0.1771), (1.03, 0.6553, 0.3718), (1.259, 0.7626, 0.5092), (1.391, 0.7784, 0.4412), (1.465, 0.7845, 0.312), (-1.158, 0.705, 0.4529), (-1.161, 0.452, 0.4529), (-0.3732, 2.04, 0.4529), (-0.4445, 2.006, 0.4529), (-1.139, 0.9319, 0.4529), (-1.152, 0.8333, 0.4529), (1.099, 1.118, 0.4529), (1.073, 1.209, 0.4529), (0.3732, 2.04, 0.4529), (0.3006, 2.068, 0.4529), (1.139, 0.9319, 0.4529), (1.122, 1.026, 0.4529), (0.07593, 2.115, 0.4529), (4.796e-08, 2.119, 0.4529), (-1.041, 1.296, 0.4529), (-1.073, 1.209, 0.4529), (0.8729, 1.616, 0.4529), (0.8213, 1.687, 0.4529), (-0.5135, 1.966, 0.4529), (-0.5807, 1.921, 0.4529), (1.158, 0.705, 0.4529), (1.152, 0.8333, 0.4529), (0.7655, 1.752, 0.4529), (0.7071, 1.814, 0.4529), (-0.9653, 1.463, 0.4529), (-1.006, 1.382, 0.4529), (0.2265, 2.09, 0.4529), (0.1516, 2.106, 0.4529), (0.9653, 1.463, 0.4529), (0.9215, 1.542, 0.4529), (-0.07593, 2.115, 0.4529), (-0.1516, 2.106, 0.4529), (-1.099, 1.118, 0.4529), (-1.122, 1.026, 0.4529), (-0.7655, 1.752, 0.4529), (-0.8213, 1.687, 0.4529), (0.645, 1.87, 0.4529), (0.5807, 1.921, 0.4529), (1.041, 1.296, 0.4529), (1.006, 1.382, 0.4529), (-0.8729, 1.616, 0.4529), (-0.9215, 1.542, 0.4529), (-0.2265, 2.09, 0.4529), (-0.3006, 2.068, 0.4529), (-0.645, 1.87, 0.4529), (-0.7071, 1.814, 0.4529), (0.5135, 1.966, 0.4529), (0.4445, 2.006, 0.4529), (-0.9977, 0.9494, 0.3718), (-0.8194, 1.408, 0.3718), (-0.9542, 1.112, 0.3718), (0.8194, 1.408, 0.3718), (1.024, 0.7773, 0.3718), (-0.1348, 1.91, 0.3718), (0.6288, 1.65, 0.3718), (-0.7304, 1.537, 0.3718), (0.8945, 1.265, 0.3718), (-0.2673, 1.876, 0.3718), (1.161, 0.452, 0.4529), (1.033, 0.3972, 0.3718), (0.5164, 1.745, 0.3718), (-1.033, 0.3972, 0.3718), (-0.6288, 1.65, 0.3718), (0.9542, 1.112, 0.3718), (1.158, -0.01163, 0.4516), (-0.3953, 1.821, 0.3718), (0.1348, 1.91, 0.3718), (-1.158, -0.01163, 0.4516), (0.3953, 1.821, 0.3718), (-1.024, 0.7773, 0.3718), (-0.5164, 1.745, 0.3718), (0.9977, 0.9494, 0.3718), (-0.8945, 1.265, 0.3718), (0.7304, 1.537, 0.3718), (2.084e-08, 1.921, 0.3718), (0.2673, 1.876, 0.3718), (1.032, -0.00973, 0.3712), (-1.032, -0.00973, 0.3712), (-1.03, 0.6553, 0.3718), (-1.013, 0.8656, 0.3718), (-0.9779, 1.031, 0.3718), (-0.9262, 1.19, 0.3718), (-0.8586, 1.338, 0.3718), (-0.7764, 1.474, 0.3718), (-0.6809, 1.595, 0.3718), (-0.5737, 1.7, 0.3718), (-0.4567, 1.785, 0.3718), (-0.3319, 1.851, 0.3718), (-0.2015, 1.895, 0.3718), (-0.06754, 1.918, 0.3718), (0.06754, 1.918, 0.3718), (0.2015, 1.895, 0.3718), (0.3319, 1.851, 0.3718), (0.4567, 1.785, 0.3718), (0.5737, 1.7, 0.3718), (0.6809, 1.595, 0.3718), (0.7764, 1.474, 0.3718), (0.8586, 1.338, 0.3718), (0.9262, 1.19, 0.3718), (0.9779, 1.031, 0.3718), (1.013, 0.8656, 0.3718), (1.03, 0.6553, 0.3718), (-0.7762, 0.5295, 0.4464), (-0.7782, 0.36, 0.4464), (-0.25, 1.424, 0.4464), (-0.2978, 1.401, 0.4464), (-0.7629, 0.6816, 0.4464), (-0.7715, 0.6155, 0.4464), (0.7365, 0.8064, 0.4464), (0.7189, 0.867, 0.4464), (0.25, 1.424, 0.4464), (0.2014, 1.443, 0.4464), (0.7629, 0.6816, 0.4464), (0.7517, 0.7447, 0.4464), (0.05087, 1.474, 0.4464), (3.679e-08, 1.477, 0.4464), (-0.6976, 0.9256, 0.4464), (-0.7189, 0.867, 0.4464), (0.5848, 1.14, 0.4464), (0.5503, 1.187, 0.4464), (-0.344, 1.374, 0.4464), (-0.3891, 1.344, 0.4464), (0.7762, 0.5295, 0.4464), (0.7715, 0.6155, 0.4464), (0.5129, 1.231, 0.4464), (0.4737, 1.272, 0.4464), (-0.6467, 1.037, 0.4464), (-0.6739, 0.9828, 0.4464), (0.1517, 1.457, 0.4464), (0.1016, 1.468, 0.4464), (0.6467, 1.037, 0.4464), (0.6174, 1.09, 0.4464), (-0.05087, 1.474, 0.4464), (-0.1016, 1.468, 0.4464), (-0.7365, 0.8064, 0.4464), (-0.7517, 0.7447, 0.4464), (-0.5129, 1.231, 0.4464), (-0.5503, 1.187, 0.4464), (0.4321, 1.31, 0.4464), (0.3891, 1.344, 0.4464), (0.6976, 0.9256, 0.4464), (0.6739, 0.9828, 0.4464), (-0.5848, 1.14, 0.4464), (-0.6174, 1.09, 0.4464), (-0.1517, 1.457, 0.4464), (-0.2014, 1.443, 0.4464), (-0.4321, 1.31, 0.4464), (-0.4737, 1.272, 0.4464), (0.344, 1.374, 0.4464), (0.2978, 1.401, 0.4464), (-0.6684, 0.6932, 0.4202), (-0.549, 1.001, 0.4202), (-0.6393, 0.802, 0.4202), (0.549, 1.001, 0.4202), (0.6861, 0.5779, 0.4202), (-0.09032, 1.337, 0.4202), (0.4213, 1.163, 0.4202), (-0.4893, 1.087, 0.4202), (0.5993, 0.905, 0.4202), (-0.1791, 1.314, 0.4202), (0.7782, 0.36, 0.4464), (0.692, 0.3233, 0.4202), (0.346, 1.226, 0.4202), (-0.692, 0.3233, 0.4202), (-0.4213, 1.163, 0.4202), (0.6393, 0.802, 0.4202), (0.7759, -0.001295, 0.4456), (-0.2648, 1.277, 0.4202), (0.09032, 1.337, 0.4202), (-0.7759, -0.001295, 0.4456), (0.2648, 1.277, 0.4202), (-0.6861, 0.5779, 0.4202), (-0.346, 1.226, 0.4202), (0.6684, 0.6932, 0.4202), (-0.5993, 0.905, 0.4202), (0.4893, 1.087, 0.4202), (1.863e-08, 1.344, 0.4202), (0.1791, 1.314, 0.4202), (0.6912, -2.341e-05, 0.4201), (-0.6912, -2.341e-05, 0.4201), (-0.6904, 0.4962, 0.4202), (-0.6786, 0.6371, 0.4202), (-0.6552, 0.7482, 0.4202), (-0.6205, 0.8543, 0.4202), (-0.5753, 0.9537, 0.4202), (-0.5202, 1.045, 0.4202), (-0.4562, 1.126, 0.4202), (-0.3844, 1.196, 0.4202), (-0.306, 1.253, 0.4202), (-0.2224, 1.297, 0.4202), (-0.135, 1.327, 0.4202), (-0.04525, 1.342, 0.4202), (0.04525, 1.342, 0.4202), (0.135, 1.327, 0.4202), (0.2224, 1.297, 0.4202), (0.306, 1.253, 0.4202), (0.3844, 1.196, 0.4202), (0.4562, 1.126, 0.4202), (0.5202, 1.045, 0.4202), (0.5753, 0.9537, 0.4202), (0.6205, 0.8543, 0.4202), (0.6552, 0.7482, 0.4202), (0.6786, 0.6371, 0.4202), (0.6904, 0.4962, 0.4202), (0.4713, 1.325, 0.01616), (-0.7743, 0.4682, 0.01616), (0.7676, 0.6739, 0.01616), (-0.5475, 1.24, 0.01616), (-0.1, 1.524, 0.01451), (0.5475, 1.24, 0.01616), (0.2004, 1.495, 0.01616), (-0.6143, 1.144, 0.01616), (-0.7153, 0.9217, 0.01616), (0.7479, 0.8, 0.01616), (0.6143, 1.144, 0.01616), (0.2963, 1.453, 0.01616), (0.7153, 0.9217, 0.01616), (-0.7479, 0.8, 0.01616), (-0.3871, 1.397, 0.01616), (-0.6705, 1.037, 0.01616), (-0.2963, 1.453, 0.01616), (0.3871, 1.397, 0.01616), (0.1008, 1.524, 0.01451), (-0.4713, 1.325, 0.01616), (-0.7676, 0.6739, 0.01616), (0.6705, 1.037, 0.01616), (-0.2004, 1.495, 0.01616), (0.7823, 0.4618, 0.01589), (-0.09415, 1.644, -0.006333), (0.09415, 1.644, -0.006333), (-0.09415, 1.653, -0.008228), (0.09415, 1.653, -0.008228), (-0.09107, 1.653, -0.006304), (7.279e-08, 1.659, -0.008228), (0.09107, 1.653, -0.006304), (-0.09415, 1.653, -0.008228), (0.09415, 1.653, -0.008228), (-0.04933, 1.656, -0.008228), (0.04933, 1.656, -0.008228), (0.09415, 1.653, -0.008228), (-0.09415, 1.653, -0.008228), (0.7735, -0.02678, 0.01611), (-0.7735, -0.02678, 0.01611), (-0.7718, 0.6092, 0.01616), (-0.7586, 0.7372, 0.01616), (-0.7324, 0.8612, 0.01616), (-0.6937, 0.9798, 0.01616), (-0.6431, 1.091, 0.01616), (-0.5815, 1.193, 0.01616), (-0.51, 1.284, 0.01616), (-0.4297, 1.362, 0.01616), (-0.3421, 1.426, 0.01616), (-0.2486, 1.475, 0.01616), (-0.1509, 1.508, 0.01616), (-0.09415, 1.581, 0.00693), (0.09415, 1.581, 0.00693), (0.1509, 1.508, 0.01616), (0.2486, 1.475, 0.01616), (0.3421, 1.426, 0.01616), (0.4297, 1.362, 0.01616), (0.51, 1.284, 0.01616), (0.5815, 1.193, 0.01616), (0.6431, 1.091, 0.01616), (0.6937, 0.9798, 0.01616), (0.7324, 0.8612, 0.01616), (0.7586, 0.7372, 0.01616), (0.7718, 0.6092, 0.01616), (-0.09913, 1.667, 0.01471), (-0.09913, 1.667, 0.01471), (-0.09913, 1.594, 0.03011), (0.4852, 1.334, 0.04263), (-0.7974, 0.4447, 0.04263), (0.7903, 0.6639, 0.04263), (-0.5639, 1.247, 0.04263), (-0.1017, 1.536, 0.04076), (0.5636, 1.247, 0.04263), (0.2062, 1.509, 0.04263), (-0.6327, 1.148, 0.04263), (-0.7367, 0.9191, 0.04263), (0.7699, 0.7938, 0.04263), (0.6323, 1.148, 0.04263), (0.3049, 1.467, 0.04263), (0.7364, 0.9191, 0.04263), (-0.7703, 0.7938, 0.04263), (-0.3988, 1.408, 0.04263), (-0.6906, 1.038, 0.04263), (-0.3053, 1.467, 0.04263), (0.3985, 1.408, 0.04263), (0.1032, 1.536, 0.04076), (-0.4855, 1.334, 0.04263), (-0.7906, 0.6639, 0.04263), (0.6903, 1.038, 0.04263), (-0.2065, 1.509, 0.04263), (0.7971, 0.4447, 0.04263), (-0.09913, 1.658, 0.01664), (0.09913, 1.658, 0.01664), (-0.09913, 1.667, 0.01471), (0.09913, 1.667, 0.01471), (-0.09414, 1.668, 0.01554), (-4.024e-07, 1.674, 0.01471), (0.09414, 1.668, 0.01554), (0.09913, 1.667, 0.01471), (-0.05054, 1.671, 0.01471), (0.05054, 1.671, 0.01471), (0.09913, 1.667, 0.01471), (0.7959, -0.05395, 0.04249), (-0.7962, -0.05395, 0.04249), (-0.795, 0.5962, 0.04263), (-0.7814, 0.7291, 0.04263), (-0.7544, 0.8568, 0.04263), (-0.7145, 0.9789, 0.04263), (-0.6624, 1.093, 0.04263), (-0.599, 1.198, 0.04263), (-0.5253, 1.292, 0.04263), (-0.4427, 1.372, 0.04263), (-0.3525, 1.438, 0.04263), (-0.2562, 1.489, 0.04263), (-0.1556, 1.523, 0.04261), (0.09913, 1.594, 0.03011), (0.1552, 1.523, 0.04261), (0.2559, 1.489, 0.04263), (0.3521, 1.438, 0.04263), (0.4423, 1.372, 0.04263), (0.525, 1.292, 0.04263), (0.5987, 1.198, 0.04263), (0.6621, 1.093, 0.04263), (0.7142, 0.9789, 0.04263), (0.7541, 0.8568, 0.04263), (0.781, 0.7291, 0.04263), (0.7946, 0.5962, 0.04263)], [], [(1420, 537, 13, 906), (1419, 648, 14, 717), (1418, 460, 15, 682), (1417, 426, 16, 646), (1416, 364, 17, 735), (1687, 1627, 18, 846), (1414, 586, 19, 813), (1413, 551, 20, 477), (1412, 817, 21, 583), (1411, 930, 22, 398), (1410, 742, 23, 362), (1409, 362, 23, 889), (1408, 673, 25, 447), (1407, 790, 26, 556), (1406, 899, 27, 521), (1405, 865, 28, 763), (1404, 525, 29, 873), (1686, 1634, 30, 684), (1402, 451, 31, 649), (1401, 413, 32, 608), (1400, 871, 33, 527), (1399, 446, 34, 820), (1398, 482, 35, 937), (1397, 392, 24, 929), (1396, 709, 37, 386), (1395, 893, 38, 960), (1394, 629, 39, 464), (1393, 668, 40, 879), (1392, 546, 41, 850), (1685, 1637, 42, 506), (1390, 771, 43, 620), (1389, 812, 44, 728), (1388, 397, 45, 611), (1387, 581, 46, 654), (1386, 935, 47, 693), (1385, 471, 36, 434), (1384, 878, 49, 458), (1383, 457, 50, 784), (1382, 491, 51, 826), (1381, 531, 52, 414), (1380, 718, 53, 908), (1684, 1646, 54, 948), (1378, 642, 55, 374), (1377, 681, 56, 869), (1376, 577, 57, 758), (1375, 765, 58, 490), (1374, 807, 59, 534), (1373, 628, 48, 579), (1372, 433, 61, 624), (1371, 610, 62, 662), (1370, 963, 63, 703), (1369, 388, 64, 592), (1368, 726, 65, 503), (1683, 1635, 66, 387), (1366, 493, 67, 915), (1365, 602, 68, 945), (1364, 567, 69, 368), (1363, 832, 70, 552), (1362, 643, 71, 442), (1361, 825, 60, 748), (1360, 410, 73, 830), (1359, 371, 74, 713), (1358, 785, 75, 601), (1357, 907, 76, 666), (1356, 872, 77, 780), (1682, 1630, 78, 741), (1354, 947, 79, 406), (1353, 734, 80, 519), (1352, 697, 81, 934), (1351, 660, 82, 888), (1350, 462, 83, 858), (1349, 926, 72, 783), (1348, 539, 85, 459), (1347, 804, 86, 423), (1346, 606, 87, 686), (1345, 437, 88, 803), (1344, 399, 89, 613), (1681, 1625, 90, 578), (1342, 774, 91, 515), (1341, 895, 92, 633), (1340, 860, 93, 749), (1339, 511, 94, 708), (1338, 936, 95, 373), (1337, 452, 84, 962), (1336, 828, 97, 864), (1335, 714, 98, 824), (1334, 599, 99, 789), (1333, 623, 100, 914), (1332, 663, 101, 412), (1680, 1642, 102, 372), (1330, 743, 103, 632), (1329, 469, 104, 754), (1328, 501, 105, 570), (1327, 391, 106, 532), (1326, 887, 107, 528), (1325, 432, 96, 484), (1324, 965, 109, 723), (1323, 544, 110, 761), (1322, 435, 111, 961), (1321, 801, 112, 543), (1320, 835, 113, 877), (1679, 1636, 114, 912), (1318, 605, 115, 782), (1317, 636, 116, 370), (1316, 676, 117, 408), (1315, 868, 118, 440), (1314, 752, 119, 627), (1313, 561, 108, 690), (1312, 538, 121, 565), (1311, 427, 122, 598), (1310, 923, 123, 498), (1309, 959, 124, 701), (1308, 383, 125, 733), (1678, 1631, 126, 769), (1306, 461, 127, 358), (1305, 639, 128, 549), (1304, 454, 129, 925), (1303, 564, 130, 958), (1302, 376, 131, 852), (1301, 767, 120, 823), (1300, 591, 133, 475), (1299, 706, 134, 510), (1298, 819, 135, 700), (1297, 781, 136, 587), (1296, 747, 137, 631), (1677, 1643, 138, 667), (1294, 656, 139, 380), (1293, 612, 140, 855), (1292, 891, 141, 653), (1291, 394, 142, 773), (1290, 496, 143, 738), (1289, 967, 132, 725), (1288, 424, 145, 806), (1287, 536, 146, 590), (1286, 956, 147, 558), (1285, 921, 148, 514), (1284, 562, 149, 946), (1283, 1037, 343, 1033), (1282, 811, 151, 409), (1281, 768, 152, 669), (1280, 727, 153, 489), (1279, 845, 154, 881), (1278, 647, 155, 849), (1277, 787, 144, 390), (1276, 880, 157, 616), (1275, 382, 158, 746), (1274, 466, 159, 707), (1273, 431, 160, 357), (1272, 609, 161, 882), (1675, 670, 341, 1649), (1270, 853, 163, 657), (1269, 886, 164, 465), (1268, 777, 165, 428), (1267, 641, 166, 395), (1266, 679, 167, 509), (1265, 585, 156, 822), (1264, 904, 169, 594), (1263, 796, 170, 815), (1262, 518, 171, 932), (1261, 555, 172, 795), (1260, 444, 173, 672), (1674, 1647, 174, 711), (1258, 402, 175, 751), (1257, 439, 176, 942), (1256, 621, 177, 818), (1255, 513, 178, 530), (1254, 863, 179, 566), (1253, 950, 168, 622), (1252, 788, 181, 949), (1251, 652, 182, 379), (1250, 712, 183, 422), (1249, 750, 184, 604), (1248, 940, 185, 500), (1673, 1641, 186, 862), (1246, 548, 187, 900), (1245, 584, 188, 802), (1244, 474, 189, 685), (1243, 363, 190, 719), (1242, 495, 191, 760), (1241, 839, 180, 450), (1240, 645, 193, 867), (1239, 920, 194, 448), (1238, 421, 195, 635), (1237, 843, 196, 369), (1236, 810, 197, 405), (1672, 1639, 198, 898), (1234, 861, 199, 486), (1233, 361, 200, 529), (1232, 938, 201, 571), (1231, 582, 202, 842), (1230, 698, 203, 425), (1229, 859, 192, 954), (1228, 473, 205, 694), (1227, 429, 206, 655), (1226, 540, 207, 933), (1225, 651, 208, 436), (1224, 607, 209, 524), (1671, 1644, 210, 483), (1222, 385, 211, 449), (1221, 814, 212, 554), (1220, 776, 213, 365), (1219, 716, 214, 939), (1218, 851, 215, 597), (1217, 678, 204, 892), (1216, 924, 217, 816), (1215, 576, 218, 775), (1214, 689, 219, 740), (1213, 497, 220, 866), (1212, 463, 221, 661), (1670, 1628, 222, 619), (1210, 589, 223, 896), (1209, 705, 224, 403), (1208, 745, 225, 476), (1207, 941, 226, 438), (1206, 829, 227, 702), (1205, 615, 216, 715), (1204, 903, 229, 931), (1203, 794, 230, 885), (1202, 677, 231, 854), (1201, 381, 232, 665), (1200, 420, 233, 831), (1669, 1632, 234, 793), (1198, 494, 235, 443), (1197, 533, 236, 918), (1196, 569, 237, 638), (1195, 485, 238, 675), (1194, 375, 239, 563), (1193, 492, 228, 505), (1192, 753, 241, 470), (1191, 953, 242, 502), (1190, 837, 243, 695), (1189, 874, 244, 575), (1188, 913, 245, 922), (1668, 1640, 246, 955), (1186, 664, 247, 848), (1185, 416, 248, 736), (1184, 453, 249, 805), (1183, 637, 250, 836), (1182, 526, 251, 418), (1181, 964, 240, 456), (1180, 600, 253, 650), (1179, 772, 254, 688), (1178, 659, 255, 574), (1177, 384, 256, 467), (1176, 508, 257, 542), (1667, 1633, 258, 573), (1174, 732, 259, 764), (1173, 696, 260, 644), (1172, 356, 261, 378), (1171, 472, 262, 417), (1170, 894, 263, 917), (1169, 844, 252, 928), (1168, 792, 265, 512), (1167, 902, 266, 547), (1166, 404, 267, 737), (1165, 366, 268, 897), (1164, 626, 269, 401), (1666, 1638, 270, 821), (1162, 553, 271, 786), (1161, 516, 272, 739), (1160, 479, 273, 840), (1159, 588, 274, 952), (1158, 704, 275, 916), (1157, 535, 264, 809), (1156, 919, 277, 680), (1155, 419, 278, 488), (1154, 841, 279, 455), (1153, 808, 280, 400), (1152, 778, 281, 517), (1665, 1645, 282, 625), (1150, 393, 283, 593), (1149, 966, 284, 870), (1148, 596, 285, 367), (1147, 710, 286, 791), (1146, 523, 287, 755), (1145, 691, 276, 568), (1144, 360, 289, 640), (1143, 560, 290, 901), (1142, 595, 291, 407), (1141, 630, 292, 522), (1140, 833, 293, 481), (1664, 1626, 294, 441), (1138, 757, 295, 557), (1137, 797, 296, 943), (1136, 683, 297, 910), (1135, 838, 298, 559), (1134, 876, 299, 671), (1133, 722, 288, 724), (1120, 1050, 345, 1043), (1119, 1048, 346, 1045), (1118, 396, 1, 658), (1117, 507, 2, 614), (1116, 617, 3, 731), (1115, 580, 4, 541), (1114, 847, 5, 487), (1662, 1648, 6, 762), (1112, 770, 7, 875), (1111, 729, 8, 377), (1110, 687, 9, 951), (1109, 800, 10, 909), (1108, 911, 11, 415), (1107, 759, 0, 699), (1106, 976, 309, 977), (1105, 978, 310, 979), (1104, 980, 311, 981), (1103, 982, 312, 983), (1102, 984, 313, 985), (1101, 986, 314, 987), (1100, 988, 315, 989), (1099, 991, 317, 992), (1098, 993, 318, 994), (1097, 995, 319, 996), (1096, 997, 320, 998), (1095, 999, 321, 1000), (1094, 1001, 322, 1002), (1093, 1003, 323, 1004), (1092, 1006, 325, 1007), (1091, 1008, 326, 1009), (1090, 1010, 327, 1011), (1089, 1012, 328, 1013), (1088, 1014, 329, 1015), (1087, 1017, 331, 1018), (1086, 1019, 332, 1020), (1085, 1021, 333, 1022), (1084, 1023, 334, 1024), (1083, 1025, 335, 1026), (1082, 1028, 337, 1029), (1661, 1047, 347, 1651), (1080, 1038, 338, 1030), (1079, 1039, 339, 1032), (1078, 1036, 340, 1034), (1077, 1040, 342, 1035), (1076, 1062, 350, 1053), (1075, 1060, 354, 1059), (1074, 1049, 348, 1046), (1073, 1052, 344, 1041), (1072, 1051, 349, 1044), (1659, 1654, 351, 1053), (1658, 1653, 353, 1055), (1069, 1061, 355, 1057), (1656, 1064, 353, 1653), (1067, 1065, 352, 1058), (1066, 1063, 351, 1055), (1064, 1066, 1055, 353), (347, 1043, 1066, 1064), (1043, 345, 1063, 1066), (1060, 1067, 1058, 354), (348, 1045, 1067, 1060), (1045, 346, 1065, 1067), (1065, 1068, 1054, 352), (346, 1042, 1068, 1065), (1651, 347, 1064, 1656), (1722, 1069, 1057, 1721), (1718, 1044, 1069, 1722), (1044, 349, 1061, 1069), (1654, 1658, 1055, 351), (354, 1058, 1070, 1056), (1058, 352, 1054, 1070), (1655, 1659, 1053, 350), (355, 1059, 1071, 1057), (1059, 354, 1056, 1071), (1725, 1072, 1044, 1718), (1716, 1033, 1072, 1725), (1033, 343, 1051, 1072), (1050, 1073, 1041, 345), (339, 1030, 1073, 1050), (1030, 338, 1052, 1073), (1051, 1074, 1046, 349), (343, 1035, 1074, 1051), (1035, 342, 1049, 1074), (1061, 1075, 1059, 355), (349, 1046, 1075, 1061), (1046, 348, 1060, 1075), (1063, 1076, 1053, 351), (345, 1041, 1076, 1063), (1041, 344, 1062, 1076), (1037, 1077, 1035, 343), (137, 946, 1077, 1037), (946, 149, 1040, 1077), (1040, 1078, 1034, 342), (149, 882, 1078, 1040), (882, 161, 1036, 1078), (670, 1079, 1032, 341), (162, 545, 1079, 670), (545, 150, 1039, 1079), (1039, 1080, 1030, 339), (150, 445, 1080, 1039), (445, 138, 1038, 1080), (1048, 1081, 1042, 346), (340, 1031, 1081, 1048), (1649, 341, 1047, 1661), (1027, 1082, 1029, 336), (332, 1022, 1082, 1027), (1022, 333, 1028, 1082), (1023, 1083, 1026, 334), (328, 1015, 1083, 1023), (1015, 329, 1025, 1083), (1021, 1084, 1024, 333), (327, 1013, 1084, 1021), (1013, 328, 1023, 1084), (1019, 1085, 1022, 332), (326, 1011, 1085, 1019), (1011, 327, 1021, 1085), (1017, 1086, 1020, 331), (325, 1009, 1086, 1017), (1009, 326, 1019, 1086), (1016, 1087, 1018, 330), (324, 1007, 1087, 1016), (1007, 325, 1017, 1087), (1012, 1088, 1015, 328), (321, 1002, 1088, 1012), (1002, 322, 1014, 1088), (1010, 1089, 1013, 327), (320, 1000, 1089, 1010), (1000, 321, 1012, 1089), (1008, 1090, 1011, 326), (319, 998, 1090, 1008), (998, 320, 1010, 1090), (1006, 1091, 1009, 325), (318, 996, 1091, 1006), (996, 319, 1008, 1091), (1005, 1092, 1007, 324), (317, 994, 1092, 1005), (994, 318, 1006, 1092), (1001, 1093, 1004, 322), (314, 989, 1093, 1001), (989, 315, 1003, 1093), (999, 1094, 1002, 321), (313, 987, 1094, 999), (987, 314, 1001, 1094), (997, 1095, 1000, 320), (312, 985, 1095, 997), (985, 313, 999, 1095), (995, 1096, 998, 319), (311, 983, 1096, 995), (983, 312, 997, 1096), (993, 1097, 996, 318), (310, 981, 1097, 993), (981, 311, 995, 1097), (991, 1098, 994, 317), (309, 979, 1098, 991), (979, 310, 993, 1098), (990, 1099, 992, 316), (308, 977, 1099, 990), (977, 309, 991, 1099), (986, 1100, 989, 314), (306, 974, 1100, 986), (974, 307, 988, 1100), (984, 1101, 987, 313), (305, 973, 1101, 984), (973, 306, 986, 1101), (982, 1102, 985, 312), (304, 972, 1102, 982), (972, 305, 984, 1102), (980, 1103, 983, 311), (303, 971, 1103, 980), (971, 304, 982, 1103), (978, 1104, 981, 310), (302, 970, 1104, 978), (970, 303, 980, 1104), (976, 1105, 979, 309), (301, 969, 1105, 976), (969, 302, 978, 1105), (975, 1106, 977, 308), (300, 968, 1106, 975), (968, 301, 976, 1106), (415, 11, 759, 1107), (909, 10, 911, 1108), (951, 9, 800, 1109), (377, 8, 687, 1110), (875, 7, 729, 1111), (762, 6, 770, 1112), (487, 5, 957, 1113), (541, 4, 847, 1114), (381, 1201, 1504, 1470), (614, 2, 617, 1116), (658, 1, 507, 1117), (699, 0, 396, 1118), (1049, 1119, 1045, 348), (342, 1034, 1119, 1049), (1034, 340, 1048, 1119), (1047, 1120, 1043, 347), (341, 1032, 1120, 1047), (1032, 339, 1050, 1120), (722, 1121, 834, 288), (299, 468, 1121, 722), (876, 1122, 468, 299), (298, 430, 1122, 876), (838, 1123, 430, 298), (297, 389, 1123, 838), (683, 1124, 389, 297), (296, 504, 1124, 683), (797, 1125, 504, 296), (295, 927, 1125, 797), (757, 1126, 927, 295), (294, 883, 1126, 757), (1626, 1663, 883, 294), (293, 550, 1127, 411), (833, 1128, 550, 293), (292, 674, 1128, 833), (630, 1129, 674, 292), (933, 207, 1466, 1465), (595, 1130, 799, 291), (290, 756, 1130, 595), (560, 1131, 756, 290), (289, 720, 1131, 560), (360, 1132, 720, 289), (288, 834, 1132, 360), (691, 1133, 724, 276), (287, 671, 1133, 691), (671, 299, 722, 1133), (523, 1134, 671, 287), (286, 559, 1134, 523), (559, 298, 876, 1134), (710, 1135, 559, 286), (285, 910, 1135, 710), (910, 297, 838, 1135), (596, 1136, 910, 285), (284, 943, 1136, 596), (943, 296, 683, 1136), (966, 1137, 943, 284), (283, 557, 1137, 966), (557, 295, 797, 1137), (393, 1138, 557, 283), (282, 441, 1138, 393), (441, 294, 757, 1138), (1645, 1664, 441, 282), (281, 481, 1139, 890), (481, 293, 411, 1139), (778, 1140, 481, 281), (280, 522, 1140, 778), (522, 292, 833, 1140), (808, 1141, 522, 280), (183, 635, 1439, 1424), (87, 789, 1457, 1444), (841, 1142, 407, 279), (278, 901, 1142, 841), (901, 290, 595, 1142), (419, 1143, 901, 278), (277, 640, 1143, 419), (640, 289, 560, 1143), (919, 1144, 640, 277), (276, 724, 1144, 919), (724, 288, 360, 1144), (535, 1145, 568, 264), (275, 755, 1145, 535), (755, 287, 691, 1145), (704, 1146, 755, 275), (274, 791, 1146, 704), (791, 286, 523, 1146), (588, 1147, 791, 274), (273, 367, 1147, 588), (367, 285, 710, 1147), (479, 1148, 367, 273), (272, 870, 1148, 479), (870, 284, 596, 1148), (516, 1149, 870, 272), (271, 593, 1149, 516), (593, 283, 966, 1149), (553, 1150, 593, 271), (270, 625, 1150, 553), (625, 282, 393, 1150), (1638, 1665, 625, 270), (269, 517, 1151, 744), (517, 281, 890, 1151), (626, 1152, 517, 269), (268, 400, 1152, 626), (400, 280, 778, 1152), (366, 1153, 400, 268), (1381, 668, 1484, 1519), (75, 686, 1443, 1438), (404, 1154, 455, 267), (266, 488, 1154, 404), (488, 278, 841, 1154), (902, 1155, 488, 266), (265, 680, 1155, 902), (680, 277, 419, 1155), (792, 1156, 680, 265), (264, 568, 1156, 792), (568, 276, 919, 1156), (844, 1157, 809, 252), (263, 916, 1157, 844), (916, 275, 535, 1157), (894, 1158, 916, 263), (262, 952, 1158, 894), (952, 274, 704, 1158), (472, 1159, 952, 262), (261, 840, 1159, 472), (840, 273, 588, 1159), (356, 1160, 840, 261), (260, 739, 1160, 356), (739, 272, 479, 1160), (696, 1161, 739, 260), (259, 786, 1161, 696), (786, 271, 516, 1161), (732, 1162, 786, 259), (258, 821, 1162, 732), (821, 270, 553, 1162), (1633, 1666, 821, 258), (257, 401, 1163, 618), (401, 269, 744, 1163), (508, 1164, 401, 257), (256, 897, 1164, 508), (897, 268, 626, 1164), (384, 1165, 897, 256), (1201, 497, 1476, 1504), (255, 737, 1453, 1436), (659, 1166, 737, 255), (254, 547, 1166, 659), (547, 266, 404, 1166), (772, 1167, 547, 254), (253, 512, 1167, 772), (512, 265, 902, 1167), (600, 1168, 512, 253), (252, 809, 1168, 600), (809, 264, 792, 1168), (964, 1169, 928, 240), (251, 917, 1169, 964), (917, 263, 844, 1169), (526, 1170, 917, 251), (250, 417, 1170, 526), (417, 262, 894, 1170), (637, 1171, 417, 250), (249, 378, 1171, 637), (378, 261, 472, 1171), (453, 1172, 378, 249), (248, 644, 1172, 453), (644, 260, 356, 1172), (416, 1173, 644, 248), (247, 764, 1173, 416), (764, 259, 696, 1173), (664, 1174, 764, 247), (246, 573, 1174, 664), (573, 258, 732, 1174), (1640, 1667, 573, 246), (245, 542, 1175, 779), (542, 257, 618, 1175), (913, 1176, 542, 245), (244, 467, 1176, 913), (467, 256, 508, 1176), (874, 1177, 467, 244), (932, 171, 1464, 1463), (558, 147, 1434, 1433), (837, 1178, 574, 243), (242, 688, 1178, 837), (688, 254, 659, 1178), (953, 1179, 688, 242), (241, 650, 1179, 953), (650, 253, 772, 1179), (753, 1180, 650, 241), (240, 928, 1180, 753), (928, 252, 600, 1180), (492, 1181, 456, 228), (239, 418, 1181, 492), (418, 251, 964, 1181), (375, 1182, 418, 239), (238, 836, 1182, 375), (836, 250, 526, 1182), (485, 1183, 836, 238), (237, 805, 1183, 485), (805, 249, 637, 1183), (569, 1184, 805, 237), (236, 736, 1184, 569), (736, 248, 453, 1184), (533, 1185, 736, 236), (235, 848, 1185, 533), (848, 247, 416, 1185), (494, 1186, 848, 235), (234, 955, 1186, 494), (955, 246, 664, 1186), (1632, 1668, 955, 234), (233, 922, 1187, 603), (922, 245, 779, 1187), (420, 1188, 922, 233), (232, 575, 1188, 420), (575, 244, 913, 1188), (381, 1189, 575, 232), (668, 1393, 1520, 1484), (497, 1213, 1505, 1476), (677, 1190, 695, 231), (230, 502, 1190, 677), (502, 242, 837, 1190), (794, 1191, 502, 230), (229, 470, 1191, 794), (470, 241, 953, 1191), (903, 1192, 470, 229), (228, 456, 1192, 903), (456, 240, 753, 1192), (615, 1193, 505, 216), (227, 563, 1193, 615), (563, 239, 492, 1193), (829, 1194, 563, 227), (226, 675, 1194, 829), (675, 238, 375, 1194), (941, 1195, 675, 226), (225, 638, 1195, 941), (638, 237, 485, 1195), (745, 1196, 638, 225), (224, 918, 1196, 745), (918, 236, 569, 1196), (705, 1197, 918, 224), (223, 443, 1197, 705), (443, 235, 533, 1197), (589, 1198, 443, 223), (222, 793, 1198, 589), (793, 234, 494, 1198), (1628, 1669, 793, 222), (221, 831, 1199, 480), (831, 233, 603, 1199), (463, 1200, 831, 221), (220, 665, 1200, 463), (665, 232, 420, 1200), (497, 1201, 665, 220), (1129, 630, 1482, 1498), (1393, 865, 1492, 1520), (689, 1202, 854, 219), (218, 885, 1202, 689), (885, 230, 677, 1202), (576, 1203, 885, 218), (217, 931, 1203, 576), (931, 229, 794, 1203), (924, 1204, 931, 217), (216, 505, 1204, 924), (505, 228, 903, 1204), (678, 1205, 715, 204), (215, 702, 1205, 678), (702, 227, 615, 1205), (851, 1206, 702, 215), (214, 438, 1206, 851), (438, 226, 829, 1206), (716, 1207, 438, 214), (213, 476, 1207, 716), (476, 225, 941, 1207), (776, 1208, 476, 213), (212, 403, 1208, 776), (403, 224, 745, 1208), (814, 1209, 403, 212), (211, 896, 1209, 814), (896, 223, 705, 1209), (385, 1210, 896, 211), (210, 619, 1210, 385), (619, 222, 589, 1210), (1644, 1670, 619, 210), (209, 661, 1211, 884), (661, 221, 480, 1211), (607, 1212, 661, 209), (208, 866, 1212, 607), (866, 220, 463, 1212), (651, 1213, 866, 208), (1213, 651, 1483, 1505), (799, 1129, 1498, 1488), (540, 1214, 740, 207), (206, 775, 1214, 540), (775, 218, 689, 1214), (429, 1215, 775, 206), (205, 816, 1215, 429), (816, 217, 576, 1215), (473, 1216, 816, 205), (204, 715, 1216, 473), (715, 216, 924, 1216), (859, 1217, 892, 192), (203, 597, 1217, 859), (597, 215, 678, 1217), (698, 1218, 597, 203), (202, 939, 1218, 698), (939, 214, 851, 1218), (582, 1219, 939, 202), (201, 365, 1219, 582), (365, 213, 716, 1219), (938, 1220, 365, 201), (200, 554, 1220, 938), (554, 212, 776, 1220), (361, 1221, 554, 200), (199, 449, 1221, 361), (449, 211, 814, 1221), (861, 1222, 449, 199), (198, 483, 1222, 861), (483, 210, 385, 1222), (1639, 1671, 483, 198), (197, 524, 1223, 766), (524, 209, 884, 1223), (810, 1224, 524, 197), (196, 436, 1224, 810), (436, 208, 607, 1224), (843, 1225, 436, 196), (3, 682, 1441, 1479), (865, 1405, 1521, 1492), (421, 1226, 933, 195), (194, 655, 1226, 421), (655, 206, 540, 1226), (920, 1227, 655, 194), (193, 694, 1227, 920), (694, 205, 429, 1227), (645, 1228, 694, 193), (192, 892, 1228, 645), (892, 204, 473, 1228), (839, 1229, 954, 180), (191, 425, 1229, 839), (425, 203, 859, 1229), (495, 1230, 425, 191), (190, 842, 1230, 495), (842, 202, 698, 1230), (363, 1231, 842, 190), (189, 571, 1231, 363), (571, 201, 582, 1231), (474, 1232, 571, 189), (188, 529, 1232, 474), (529, 200, 938, 1232), (584, 1233, 529, 188), (187, 486, 1233, 584), (486, 199, 361, 1233), (548, 1234, 486, 187), (186, 898, 1234, 548), (898, 198, 861, 1234), (1641, 1672, 898, 186), (185, 405, 1235, 827), (405, 197, 766, 1235), (940, 1236, 405, 185), (184, 369, 1236, 940), (369, 196, 810, 1236), (750, 1237, 369, 184), (651, 1225, 1506, 1483), (498, 123, 1430, 1429), (712, 1238, 635, 183), (182, 448, 1238, 712), (448, 194, 421, 1238), (652, 1239, 448, 182), (181, 867, 1239, 652), (867, 193, 920, 1239), (788, 1240, 867, 181), (180, 954, 1240, 788), (954, 192, 645, 1240), (950, 1241, 450, 168), (179, 760, 1241, 950), (760, 191, 839, 1241), (863, 1242, 760, 179), (178, 719, 1242, 863), (719, 190, 495, 1242), (513, 1243, 719, 178), (177, 685, 1243, 513), (685, 189, 363, 1243), (621, 1244, 685, 177), (176, 802, 1244, 621), (802, 188, 474, 1244), (439, 1245, 802, 176), (175, 900, 1245, 439), (900, 187, 584, 1245), (402, 1246, 900, 175), (174, 862, 1246, 402), (862, 186, 548, 1246), (1647, 1673, 862, 174), (173, 500, 1247, 944), (500, 185, 827, 1247), (444, 1248, 500, 173), (172, 604, 1248, 444), (604, 184, 940, 1248), (555, 1249, 604, 172), (731, 3, 1479, 1485), (1405, 426, 1473, 1521), (518, 1250, 422, 171), (170, 379, 1250, 518), (379, 182, 712, 1250), (796, 1251, 379, 170), (169, 949, 1251, 796), (949, 181, 652, 1251), (904, 1252, 949, 169), (168, 450, 1252, 904), (450, 180, 788, 1252), (585, 1253, 622, 156), (167, 566, 1253, 585), (566, 179, 950, 1253), (679, 1254, 566, 167), (166, 530, 1254, 679), (530, 178, 863, 1254), (641, 1255, 530, 166), (165, 818, 1255, 641), (818, 177, 513, 1255), (777, 1256, 818, 165), (164, 942, 1256, 777), (942, 176, 621, 1256), (886, 1257, 942, 164), (163, 751, 1257, 886), (751, 175, 439, 1257), (853, 1258, 751, 163), (162, 711, 1258, 853), (711, 174, 402, 1258), (1629, 1674, 711, 162), (161, 672, 1259, 499), (672, 173, 944, 1259), (609, 1260, 672, 161), (160, 795, 1260, 609), (795, 172, 444, 1260), (431, 1261, 795, 160), (1225, 843, 1491, 1506), (171, 422, 1423, 1464), (466, 1262, 932, 159), (158, 815, 1262, 466), (815, 170, 518, 1262), (382, 1263, 815, 158), (157, 594, 1263, 382), (594, 169, 796, 1263), (880, 1264, 594, 157), (156, 622, 1264, 880), (622, 168, 904, 1264), (787, 1265, 822, 144), (155, 509, 1265, 787), (509, 167, 585, 1265), (647, 1266, 509, 155), (154, 395, 1266, 647), (395, 166, 679, 1266), (845, 1267, 395, 154), (153, 428, 1267, 845), (428, 165, 641, 1267), (727, 1268, 428, 153), (152, 465, 1268, 727), (465, 164, 777, 1268), (768, 1269, 465, 152), (151, 657, 1269, 768), (657, 163, 886, 1269), (811, 1270, 657, 151), (150, 545, 1270, 811), (545, 162, 853, 1270), (1036, 1271, 1031, 340), (161, 499, 1271, 1036), (1629, 162, 670, 1675), (562, 1272, 882, 149), (148, 357, 1272, 562), (357, 160, 609, 1272), (921, 1273, 357, 148), (601, 75, 1438, 1437), (426, 1417, 1522, 1473), (956, 1274, 707, 147), (146, 746, 1274, 956), (746, 158, 466, 1274), (536, 1275, 746, 146), (145, 616, 1275, 536), (616, 157, 382, 1275), (424, 1276, 616, 145), (144, 822, 1276, 424), (822, 156, 880, 1276), (967, 1277, 390, 132), (143, 849, 1277, 967), (849, 155, 787, 1277), (496, 1278, 849, 143), (142, 881, 1278, 496), (881, 154, 647, 1278), (394, 1279, 881, 142), (141, 489, 1279, 394), (489, 153, 845, 1279), (891, 1280, 489, 141), (140, 669, 1280, 891), (669, 152, 727, 1280), (612, 1281, 669, 140), (139, 409, 1281, 612), (409, 151, 768, 1281), (656, 1282, 409, 139), (138, 445, 1282, 656), (445, 150, 811, 1282), (1739, 1283, 1033, 1716), (1709, 857, 1283, 1739), (857, 137, 1037, 1283), (747, 1284, 946, 137), (136, 514, 1284, 747), (514, 148, 562, 1284), (781, 1285, 514, 136), (243, 574, 1435, 1446), (843, 1237, 1507, 1491), (819, 1286, 558, 135), (134, 590, 1286, 819), (590, 146, 956, 1286), (706, 1287, 590, 134), (133, 806, 1287, 706), (806, 145, 536, 1287), (591, 1288, 806, 133), (132, 390, 1288, 591), (390, 144, 424, 1288), (767, 1289, 725, 120), (131, 738, 1289, 767), (738, 143, 967, 1289), (376, 1290, 738, 131), (130, 773, 1290, 376), (773, 142, 496, 1290), (564, 1291, 773, 130), (129, 653, 1291, 564), (653, 141, 394, 1291), (454, 1292, 653, 129), (128, 855, 1292, 454), (855, 140, 891, 1292), (639, 1293, 855, 128), (127, 380, 1293, 639), (380, 139, 612, 1293), (461, 1294, 380, 127), (126, 667, 1294, 461), (667, 138, 656, 1294), (1631, 1677, 667, 126), (125, 631, 1295, 572), (631, 137, 857, 1295), (383, 1296, 631, 125), (124, 587, 1296, 383), (587, 136, 747, 1296), (959, 1297, 587, 124), (707, 159, 1452, 1451), (195, 933, 1465, 1440), (923, 1298, 700, 123), (122, 510, 1298, 923), (510, 134, 819, 1298), (427, 1299, 510, 122), (121, 475, 1299, 427), (475, 133, 706, 1299), (538, 1300, 475, 121), (120, 725, 1300, 538), (725, 132, 591, 1300), (561, 1301, 823, 108), (119, 852, 1301, 561), (852, 131, 767, 1301), (752, 1302, 852, 119), (118, 958, 1302, 752), (958, 130, 376, 1302), (868, 1303, 958, 118), (117, 925, 1303, 868), (925, 129, 564, 1303), (676, 1304, 925, 117), (116, 549, 1304, 676), (549, 128, 454, 1304), (636, 1305, 549, 116), (115, 358, 1305, 636), (358, 127, 639, 1305), (605, 1306, 358, 115), (114, 769, 1306, 605), (769, 126, 461, 1306), (1636, 1678, 769, 114), (113, 733, 1307, 721), (733, 125, 572, 1307), (835, 1308, 733, 113), (112, 701, 1308, 835), (701, 124, 383, 1308), (801, 1309, 701, 112), (1417, 580, 1480, 1522), (1237, 750, 1486, 1507), (435, 1310, 498, 111), (110, 598, 1310, 435), (598, 122, 923, 1310), (544, 1311, 598, 110), (109, 565, 1311, 544), (565, 121, 427, 1311), (965, 1312, 565, 109), (108, 823, 1312, 965), (823, 120, 538, 1312), (432, 1313, 690, 96), (107, 627, 1313, 432), (627, 119, 561, 1313), (887, 1314, 627, 107), (106, 440, 1314, 887), (440, 118, 752, 1314), (391, 1315, 440, 106), (105, 408, 1315, 391), (408, 117, 868, 1315), (501, 1316, 408, 105), (104, 370, 1316, 501), (370, 116, 676, 1316), (469, 1317, 370, 104), (103, 782, 1317, 469), (782, 115, 636, 1317), (743, 1318, 782, 103), (102, 912, 1318, 743), (912, 114, 605, 1318), (1642, 1679, 912, 102), (101, 877, 1319, 856), (877, 113, 721, 1319), (663, 1320, 877, 101), (100, 543, 1320, 663), (543, 112, 835, 1320), (623, 1321, 543, 100), (15, 521, 1431, 1442), (159, 932, 1463, 1452), (599, 1322, 961, 99), (98, 761, 1322, 599), (761, 110, 435, 1322), (714, 1323, 761, 98), (97, 723, 1323, 714), (723, 109, 544, 1323), (828, 1324, 723, 97), (96, 690, 1324, 828), (690, 108, 965, 1324), (452, 1325, 484, 84), (95, 528, 1325, 452), (528, 107, 432, 1325), (936, 1326, 528, 95), (94, 532, 1326, 936), (532, 106, 887, 1326), (511, 1327, 532, 94), (93, 570, 1327, 511), (570, 105, 391, 1327), (860, 1328, 570, 93), (92, 754, 1328, 860), (754, 104, 501, 1328), (895, 1329, 754, 92), (91, 632, 1329, 895), (632, 103, 469, 1329), (774, 1330, 632, 91), (90, 372, 1330, 774), (372, 102, 743, 1330), (1625, 1680, 372, 90), (89, 412, 1331, 359), (412, 101, 856, 1331), (399, 1332, 412, 89), (88, 914, 1332, 399), (914, 100, 663, 1332), (437, 1333, 914, 88), (750, 1249, 1508, 1486), (703, 63, 1450, 1449), (606, 1334, 789, 87), (86, 824, 1334, 606), (824, 98, 599, 1334), (804, 1335, 824, 86), (85, 864, 1335, 804), (864, 97, 714, 1335), (539, 1336, 864, 85), (84, 484, 1336, 539), (484, 96, 828, 1336), (926, 1337, 962, 72), (83, 373, 1337, 926), (373, 95, 452, 1337), (462, 1338, 373, 83), (82, 708, 1338, 462), (708, 94, 936, 1338), (660, 1339, 708, 82), (81, 749, 1339, 660), (749, 93, 511, 1339), (697, 1340, 749, 81), (80, 633, 1340, 697), (633, 92, 860, 1340), (734, 1341, 633, 80), (79, 515, 1341, 734), (515, 91, 895, 1341), (947, 1342, 515, 79), (78, 578, 1342, 947), (578, 90, 774, 1342), (1630, 1681, 578, 78), (77, 613, 1343, 520), (613, 89, 359, 1343), (872, 1344, 613, 77), (76, 803, 1344, 872), (803, 88, 399, 1344), (907, 1345, 803, 76), (1249, 555, 1478, 1508), (39, 826, 1459, 1428), (785, 1346, 686, 75), (74, 423, 1346, 785), (423, 86, 606, 1346), (371, 1347, 423, 74), (73, 459, 1347, 371), (459, 85, 804, 1347), (410, 1348, 459, 73), (72, 962, 1348, 410), (962, 84, 539, 1348), (825, 1349, 783, 60), (71, 858, 1349, 825), (858, 83, 926, 1349), (643, 1350, 858, 71), (70, 888, 1350, 643), (888, 82, 462, 1350), (832, 1351, 888, 70), (69, 934, 1351, 832), (934, 81, 660, 1351), (567, 1352, 934, 69), (68, 519, 1352, 567), (519, 80, 697, 1352), (602, 1353, 519, 68), (67, 406, 1353, 602), (406, 79, 734, 1353), (493, 1354, 406, 67), (66, 741, 1354, 493), (741, 78, 947, 1354), (1635, 1682, 741, 66), (65, 780, 1355, 692), (780, 77, 520, 1355), (726, 1356, 780, 65), (64, 666, 1356, 726), (666, 76, 872, 1356), (388, 1357, 666, 64), (555, 1261, 1509, 1478), (27, 464, 1427, 1432), (963, 1358, 601, 63), (62, 713, 1358, 963), (713, 74, 785, 1358), (610, 1359, 713, 62), (61, 830, 1359, 610), (830, 73, 371, 1359), (433, 1360, 830, 61), (60, 783, 1360, 433), (783, 72, 410, 1360), (628, 1361, 748, 48), (59, 442, 1361, 628), (442, 71, 825, 1361), (807, 1362, 442, 59), (58, 552, 1362, 807), (552, 70, 643, 1362), (765, 1363, 552, 58), (57, 368, 1363, 765), (368, 69, 832, 1363), (577, 1364, 368, 57), (56, 945, 1364, 577), (945, 68, 567, 1364), (681, 1365, 945, 56), (55, 915, 1365, 681), (915, 67, 602, 1365), (642, 1366, 915, 55), (54, 387, 1366, 642), (387, 66, 493, 1366), (1646, 1683, 387, 54), (53, 503, 1367, 905), (503, 65, 692, 1367), (718, 1368, 503, 53), (52, 592, 1368, 718), (592, 64, 726, 1368), (531, 1369, 592, 52), (700, 135, 1448, 1447), (1261, 431, 1474, 1509), (491, 1370, 703, 51), (50, 662, 1370, 491), (662, 62, 963, 1370), (457, 1371, 662, 50), (49, 624, 1371, 457), (624, 61, 610, 1371), (878, 1372, 624, 49), (48, 748, 1372, 878), (748, 60, 433, 1372), (471, 1373, 579, 36), (47, 534, 1373, 471), (534, 59, 628, 1373), (935, 1374, 534, 47), (46, 490, 1374, 935), (490, 58, 807, 1374), (581, 1375, 490, 46), (45, 758, 1375, 581), (758, 57, 765, 1375), (397, 1376, 758, 45), (44, 869, 1376, 397), (869, 56, 577, 1376), (812, 1377, 869, 44), (43, 374, 1377, 812), (374, 55, 681, 1377), (771, 1378, 374, 43), (42, 948, 1378, 771), (948, 54, 642, 1378), (1637, 1684, 948, 42), (41, 908, 1379, 730), (908, 53, 905, 1379), (546, 1380, 908, 41), (40, 414, 1380, 546), (414, 52, 718, 1380), (668, 1381, 414, 40), (431, 1273, 1510, 1474), (1273, 921, 1495, 1510), (629, 1382, 826, 39), (38, 784, 1382, 629), (784, 50, 491, 1382), (893, 1383, 784, 38), (37, 458, 1383, 893), (458, 49, 457, 1383), (709, 1384, 458, 37), (36, 579, 1384, 709), (579, 48, 878, 1384), (392, 1385, 434, 24), (35, 693, 1385, 392), (693, 47, 471, 1385), (482, 1386, 693, 35), (34, 654, 1386, 482), (654, 46, 935, 1386), (446, 1387, 654, 34), (33, 611, 1387, 446), (611, 45, 581, 1387), (871, 1388, 611, 33), (32, 728, 1388, 871), (728, 44, 397, 1388), (413, 1389, 728, 32), (31, 620, 1389, 413), (620, 43, 812, 1389), (451, 1390, 620, 31), (30, 506, 1390, 451), (506, 42, 771, 1390), (1634, 1685, 506, 30), (29, 850, 1391, 634), (850, 41, 730, 1391), (525, 1392, 850, 29), (28, 879, 1392, 525), (879, 40, 546, 1392), (865, 1393, 879, 28), (695, 243, 1446, 1445), (279, 407, 1421, 1426), (899, 1394, 464, 27), (26, 960, 1394, 899), (960, 38, 629, 1394), (790, 1395, 960, 26), (25, 386, 1395, 790), (386, 37, 893, 1395), (673, 1396, 386, 25), (24, 434, 1396, 673), (434, 36, 709, 1396), (889, 1397, 929, 12), (23, 937, 1397, 889), (937, 35, 392, 1397), (742, 1398, 937, 23), (22, 820, 1398, 742), (820, 34, 482, 1398), (930, 1399, 820, 22), (21, 527, 1399, 930), (527, 33, 446, 1399), (817, 1400, 527, 21), (20, 608, 1400, 817), (608, 32, 871, 1400), (551, 1401, 608, 20), (19, 649, 1401, 551), (649, 31, 413, 1401), (586, 1402, 649, 19), (18, 684, 1402, 586), (684, 30, 451, 1402), (1627, 1686, 684, 18), (17, 873, 1403, 478), (873, 29, 634, 1403), (364, 1404, 873, 17), (16, 763, 1404, 364), (763, 28, 525, 1404), (426, 1405, 763, 16), (921, 1285, 1511, 1495), (854, 231, 1462, 1461), (460, 1406, 521, 15), (14, 556, 1406, 460), (556, 26, 899, 1406), (648, 1407, 556, 14), (13, 447, 1407, 648), (447, 25, 790, 1407), (537, 1408, 447, 13), (12, 929, 1408, 537), (929, 24, 673, 1408), (798, 1409, 889, 12), (0, 759, 1409, 798), (759, 11, 362, 1409), (911, 1410, 362, 11), (10, 398, 1410, 911), (398, 22, 742, 1410), (800, 1411, 398, 10), (9, 583, 1411, 800), (583, 21, 930, 1411), (687, 1412, 583, 9), (8, 477, 1412, 687), (477, 20, 817, 1412), (729, 1413, 477, 8), (7, 813, 1413, 729), (813, 19, 551, 1413), (770, 1414, 813, 7), (6, 846, 1414, 770), (846, 18, 586, 1414), (1648, 1687, 846, 6), (5, 735, 1415, 957), (735, 17, 478, 1415), (847, 1416, 735, 5), (4, 646, 1416, 847), (646, 16, 364, 1416), (580, 1417, 646, 4), (961, 111, 1468, 1467), (1285, 781, 1487, 1511), (617, 1418, 682, 3), (2, 717, 1418, 617), (717, 14, 460, 1418), (507, 1419, 717, 2), (1, 906, 1419, 507), (906, 13, 648, 1419), (396, 1420, 906, 1), (0, 798, 1420, 396), (798, 12, 537, 1420), (1483, 1506, 1608, 1585), (1438, 1443, 1545, 1540), (1506, 1491, 1593, 1608), (1479, 1441, 1543, 1581), (1476, 1505, 1607, 1578), (1473, 1522, 1624, 1575), (1505, 1483, 1585, 1607), (1522, 1480, 1582, 1624), (1424, 1439, 1541, 1526), (1470, 1504, 1606, 1572), (1492, 1521, 1623, 1594), (1504, 1476, 1578, 1606), (1521, 1473, 1575, 1623), (1450, 1437, 1539, 1552), (1493, 1503, 1605, 1595), (1484, 1520, 1622, 1586), (1446, 1435, 1537, 1548), (1503, 1470, 1572, 1605), (1520, 1492, 1594, 1622), (1448, 1433, 1535, 1550), (1471, 1502, 1604, 1573), (1477, 1519, 1621, 1579), (1502, 1493, 1595, 1604), (1519, 1484, 1586, 1621), (1442, 1431, 1533, 1544), (1468, 1429, 1531, 1570), (1469, 1501, 1603, 1571), (1472, 1518, 1620, 1574), (1501, 1471, 1573, 1603), (1518, 1477, 1579, 1620), (1432, 1427, 1529, 1534), (1454, 1425, 1527, 1556), (1490, 1500, 1602, 1592), (1494, 1517, 1619, 1596), (1500, 1469, 1571, 1602), (1517, 1472, 1574, 1619), (1482, 1499, 1601, 1584), (1475, 1516, 1618, 1577), (1464, 1423, 1525, 1566), (1499, 1490, 1592, 1601), (1516, 1494, 1596, 1618), (1426, 1421, 1523, 1528), (1498, 1482, 1584, 1600), (1481, 1515, 1617, 1583), (1488, 1498, 1600, 1590), (1515, 1475, 1577, 1617), (1480, 1497, 1599, 1582), (1497, 1485, 1587, 1599), (1489, 1514, 1616, 1591), (1467, 1468, 1570, 1569), (531, 1381, 1519, 1477), (826, 51, 1460, 1459), (207, 740, 1455, 1466), (1189, 381, 1470, 1503), (1115, 731, 1485, 1497), (1369, 531, 1477, 1518), (874, 1189, 1503, 1493), (455, 279, 1426, 1425), (580, 1115, 1497, 1480), (388, 1369, 1518, 1472), (1177, 874, 1493, 1502), (1357, 388, 1472, 1517), (384, 1177, 1502, 1471), (907, 1357, 1517, 1494), (231, 695, 1445, 1462), (407, 291, 1422, 1421), (1165, 384, 1471, 1501), (291, 799, 1488, 1422), (1345, 907, 1494, 1516), (366, 1165, 1501, 1469), (437, 1345, 1516, 1475), (464, 39, 1428, 1427), (1153, 366, 1469, 1500), (219, 854, 1461, 1456), (1333, 437, 1475, 1515), (123, 700, 1447, 1430), (808, 1153, 1500, 1490), (623, 1333, 1515, 1481), (574, 255, 1436, 1435), (521, 27, 1432, 1431), (789, 99, 1458, 1457), (1141, 808, 1490, 1499), (51, 703, 1449, 1460), (1321, 623, 1481, 1514), (111, 498, 1429, 1468), (682, 15, 1442, 1441), (63, 601, 1437, 1450), (630, 1141, 1499, 1482), (99, 961, 1467, 1458), (801, 1321, 1514, 1489), (737, 267, 1454, 1453), (1309, 801, 1489, 1513), (147, 707, 1451, 1434), (740, 219, 1456, 1455), (959, 1309, 1513, 1496), (686, 87, 1444, 1443), (422, 183, 1424, 1423), (635, 195, 1440, 1439), (1297, 959, 1496, 1512), (781, 1297, 1512, 1487), (267, 455, 1425, 1454), (135, 558, 1433, 1448), (1587, 1581, 1582, 1599), (1524, 1590, 1600, 1584), (1528, 1523, 1601, 1592), (1523, 1524, 1584, 1601), (1556, 1527, 1602, 1571), (1527, 1528, 1592, 1602), (1538, 1555, 1603, 1573), (1555, 1556, 1571, 1603), (1548, 1537, 1604, 1595), (1537, 1538, 1573, 1604), (1564, 1547, 1605, 1572), (1547, 1548, 1595, 1605), (1558, 1563, 1606, 1578), (1563, 1564, 1572, 1606), (1568, 1557, 1607, 1585), (1557, 1558, 1578, 1607), (1542, 1567, 1608, 1593), (1567, 1568, 1585, 1608), (1526, 1541, 1609, 1588), (1541, 1542, 1593, 1609), (1566, 1525, 1610, 1580), (1525, 1526, 1588, 1610), (1554, 1565, 1611, 1576), (1565, 1566, 1580, 1611), (1536, 1553, 1612, 1597), (1553, 1554, 1576, 1612), (1550, 1535, 1613, 1589), (1535, 1536, 1597, 1613), (1532, 1549, 1614, 1598), (1549, 1550, 1589, 1614), (1570, 1531, 1615, 1591), (1531, 1532, 1598, 1615), (1560, 1569, 1616, 1583), (1569, 1570, 1591, 1616), (1546, 1559, 1617, 1577), (1559, 1560, 1583, 1617), (1540, 1545, 1618, 1596), (1545, 1546, 1577, 1618), (1552, 1539, 1619, 1574), (1539, 1540, 1596, 1619), (1562, 1551, 1620, 1579), (1551, 1552, 1574, 1620), (1530, 1561, 1621, 1586), (1561, 1562, 1579, 1621), (1534, 1529, 1622, 1594), (1529, 1530, 1586, 1622), (1544, 1533, 1623, 1575), (1533, 1534, 1594, 1623), (1581, 1543, 1624, 1582), (1543, 1544, 1575, 1624), (1462, 1445, 1547, 1564), (1421, 1422, 1524, 1523), (1430, 1447, 1549, 1532), (1423, 1424, 1526, 1525), (1507, 1486, 1588, 1609), (1460, 1449, 1551, 1562), (1425, 1426, 1528, 1527), (1491, 1507, 1609, 1593), (1434, 1451, 1553, 1536), (1427, 1428, 1530, 1529), (1485, 1479, 1581, 1587), (1429, 1430, 1532, 1531), (1508, 1478, 1580, 1610), (1436, 1453, 1555, 1538), (1431, 1432, 1534, 1533), (1486, 1508, 1610, 1588), (1466, 1455, 1557, 1568), (1433, 1434, 1536, 1535), (1435, 1436, 1538, 1537), (1509, 1474, 1576, 1611), (1437, 1438, 1540, 1539), (1478, 1509, 1611, 1580), (1444, 1457, 1559, 1546), (1439, 1440, 1542, 1541), (1422, 1488, 1590, 1524), (1441, 1442, 1544, 1543), (1510, 1495, 1597, 1612), (1443, 1444, 1546, 1545), (1474, 1510, 1612, 1576), (1445, 1446, 1548, 1547), (1428, 1459, 1561, 1530), (1447, 1448, 1550, 1549), (1511, 1487, 1589, 1613), (1449, 1450, 1552, 1551), (1495, 1511, 1613, 1597), (1456, 1461, 1563, 1558), (1451, 1452, 1554, 1553), (1453, 1454, 1556, 1555), (1512, 1496, 1598, 1614), (1455, 1456, 1558, 1557), (1487, 1512, 1614, 1589), (1457, 1458, 1560, 1559), (1459, 1460, 1562, 1561), (1513, 1489, 1591, 1615), (1452, 1463, 1565, 1554), (1461, 1462, 1564, 1563), (1496, 1513, 1615, 1598), (1440, 1465, 1567, 1542), (1463, 1464, 1566, 1565), (1465, 1466, 1568, 1567), (1514, 1481, 1583, 1616), (1458, 1467, 1569, 1560), (1714, 1750, 1687, 1648), (1693, 1749, 1686, 1627), (1700, 1748, 1685, 1634), (1703, 1747, 1684, 1637), (1712, 1746, 1683, 1646), (1701, 1745, 1682, 1635), (1696, 1744, 1681, 1630), (1691, 1743, 1680, 1625), (1708, 1742, 1679, 1642), (1702, 1741, 1678, 1636), (1697, 1740, 1677, 1631), (138, 1643, 1676, 1038), (1038, 1676, 1650, 338), (1695, 1629, 1675, 1690), (1695, 1738, 1674, 1629), (1713, 1737, 1673, 1647), (1707, 1736, 1672, 1641), (1705, 1735, 1671, 1639), (1710, 1734, 1670, 1644), (1694, 1733, 1669, 1628), (1698, 1732, 1668, 1632), (1706, 1731, 1667, 1640), (1699, 1730, 1666, 1633), (1704, 1729, 1665, 1638), (1711, 1728, 1664, 1645), (1692, 1727, 1663, 1626), (1715, 1649, 1661, 1689), (338, 1650, 1660, 1052), (1052, 1660, 1652, 344), (1721, 1724, 1659, 1655), (1720, 1723, 1658, 1654), (344, 1652, 1657, 1062), (1062, 1657, 1655, 350), (1717, 1651, 1656, 1688), (1688, 1656, 1653, 1719), (1723, 1719, 1653, 1658), (1724, 1720, 1654, 1659), (1689, 1661, 1651, 1717), (1726, 1714, 1648, 1662), (1728, 1692, 1626, 1664), (1729, 1711, 1645, 1665), (1730, 1704, 1638, 1666), (1731, 1699, 1633, 1667), (1732, 1706, 1640, 1668), (1733, 1698, 1632, 1669), (1734, 1694, 1628, 1670), (1735, 1710, 1644, 1671), (1736, 1705, 1639, 1672), (1737, 1707, 1641, 1673), (1738, 1713, 1647, 1674), (1690, 1675, 1649, 1715), (1740, 1709, 1643, 1677), (1741, 1697, 1631, 1678), (1742, 1702, 1636, 1679), (1743, 1708, 1642, 1680), (1744, 1691, 1625, 1681), (1745, 1696, 1630, 1682), (1746, 1701, 1635, 1683), (1747, 1712, 1646, 1684), (1748, 1703, 1637, 1685), (1749, 1700, 1634, 1686), (1750, 1693, 1627, 1687), (1415, 478, 1693, 1750), (1403, 634, 1700, 1749), (1391, 730, 1703, 1748), (1379, 905, 1712, 1747), (1367, 692, 1701, 1746), (1355, 520, 1696, 1745), (1343, 359, 1691, 1744), (1331, 856, 1708, 1743), (1319, 721, 1702, 1742), (1307, 572, 1697, 1741), (1295, 857, 1709, 1740), (1271, 1690, 1715, 1031), (1259, 944, 1713, 1738), (1247, 827, 1707, 1737), (1235, 766, 1705, 1736), (1223, 884, 1710, 1735), (1211, 480, 1694, 1734), (1199, 603, 1698, 1733), (1187, 779, 1706, 1732), (1175, 618, 1699, 1731), (1163, 744, 1704, 1730), (1151, 890, 1711, 1729), (1139, 411, 1692, 1728), (1113, 957, 1714, 1726), (1081, 1689, 1717, 1042), (1071, 1056, 1720, 1724), (1070, 1054, 1719, 1723), (1068, 1688, 1719, 1054), (1042, 1717, 1688, 1068), (1056, 1070, 1723, 1720), (1057, 1071, 1724, 1721), (1031, 1715, 1689, 1081), (411, 1127, 1727, 1692), (890, 1139, 1728, 1711), (744, 1151, 1729, 1704), (618, 1163, 1730, 1699), (779, 1175, 1731, 1706), (603, 1187, 1732, 1698), (480, 1199, 1733, 1694), (884, 1211, 1734, 1710), (766, 1223, 1735, 1705), (827, 1235, 1736, 1707), (944, 1247, 1737, 1713), (499, 1259, 1738, 1695), (499, 1695, 1690, 1271), (572, 1295, 1740, 1697), (721, 1307, 1741, 1702), (856, 1319, 1742, 1708), (359, 1331, 1743, 1691), (520, 1343, 1744, 1696), (692, 1355, 1745, 1701), (905, 1367, 1746, 1712), (730, 1379, 1747, 1703), (634, 1391, 1748, 1700), (478, 1403, 1749, 1693), (957, 1415, 1750, 1714), (1643, 1709, 1739, 1676), (1676, 1739, 1716, 1650), (1650, 1716, 1725, 1660), (1660, 1725, 1718, 1652), (1652, 1718, 1722, 1657), (1657, 1722, 1721, 1655)])
me_torus.polygons.foreach_set('material_index', [0, 0, 0, 0, 0, 0, 0, 0, 0, 0, 0, 0, 0, 0, 0, 0, 0, 0, 0, 0, 0, 0, 0, 0, 0, 0, 0, 0, 0, 0, 0, 0, 0, 0, 0, 0, 0, 0, 0, 0, 0, 0, 0, 0, 0, 0, 0, 0, 0, 0, 0, 0, 0, 0, 0, 0, 0, 0, 0, 0, 0, 0, 0, 0, 0, 0, 0, 0, 0, 0, 0, 0, 0, 0, 0, 0, 0, 0, 0, 0, 0, 0, 0, 0, 0, 0, 0, 0, 0, 0, 0, 0, 0, 0, 0, 0, 0, 0, 0, 0, 0, 0, 0, 0, 0, 0, 0, 0, 0, 0, 0, 0, 0, 0, 0, 0, 0, 0, 0, 0, 0, 0, 0, 0, 0, 0, 0, 0, 0, 0, 0, 0, 0, 0, 0, 0, 0, 0, 0, 0, 0, 0, 0, 0, 0, 0, 0, 0, 0, 0, 0, 0, 0, 0, 0, 0, 0, 0, 0, 0, 0, 0, 0, 0, 0, 0, 0, 0, 0, 0, 0, 0, 0, 0, 0, 0, 0, 0, 0, 0, 0, 0, 0, 0, 0, 0, 0, 0, 0, 0, 0, 0, 0, 0, 0, 0, 0, 0, 0, 0, 0, 0, 0, 0, 0, 0, 0, 0, 0, 0, 0, 0, 0, 0, 0, 0, 0, 0, 0, 0, 0, 0, 0, 0, 0, 0, 0, 0, 0, 0, 0, 0, 0, 0, 0, 0, 0, 0, 0, 0, 0, 0, 0, 0, 0, 0, 0, 0, 0, 0, 0, 0, 0, 0, 0, 0, 0, 0, 0, 0, 0, 0, 0, 0, 0, 0, 0, 0, 0, 0, 0, 0, 0, 0, 0, 0, 0, 0, 0, 0, 0, 0, 0, 0, 0, 0, 0, 0, 0, 0, 0, 0, 0, 0, 0, 0, 0, 0, 0, 0, 0, 0, 0, 0, 0, 0, 0, 0, 0, 0, 0, 0, 0, 0, 0, 0, 0, 0, 0, 0, 0, 0, 0, 0, 0, 0, 0, 0, 0, 0, 0, 0, 0, 0, 0, 0, 0, 0, 0, 0, 0, 0, 0, 0, 0, 0, 0, 0, 0, 0, 0, 0, 0, 0, 0, 0, 0, 0, 0, 0, 0, 0, 0, 0, 0, 0, 0, 0, 0, 0, 0, 0, 0, 0, 0, 0, 0, 0, 0, 0, 0, 0, 0, 0, 0, 0, 0, 0, 0, 0, 0, 0, 0, 0, 0, 0, 0, 0, 0, 0, 0, 0, 0, 0, 0, 0, 0, 0, 0, 0, 0, 0, 0, 0, 0, 0, 0, 0, 0, 0, 0, 0, 0, 0, 0, 0, 0, 0, 0, 0, 0, 0, 0, 0, 0, 0, 0, 0, 0, 0, 0, 0, 0, 0, 0, 0, 0, 0, 0, 0, 0, 0, 0, 0, 0, 0, 0, 0, 0, 0, 0, 0, 0, 0, 0, 0, 0, 0, 0, 0, 0, 0, 0, 0, 0, 0, 0, 0, 0, 0, 0, 0, 0, 0, 0, 0, 0, 0, 0, 0, 0, 0, 0, 0, 0, 0, 0, 0, 0, 0, 0, 0, 0, 0, 0, 0, 0, 0, 0, 0, 0, 0, 0, 0, 0, 0, 0, 0, 0, 0, 0, 0, 0, 0, 0, 0, 0, 0, 0, 0, 0, 0, 0, 0, 0, 0, 0, 0, 0, 0, 0, 0, 0, 0, 0, 0, 0, 0, 0, 0, 0, 0, 0, 0, 0, 0, 0, 0, 0, 0, 0, 0, 0, 0, 0, 0, 0, 0, 0, 0, 0, 0, 0, 0, 0, 0, 0, 0, 0, 0, 0, 0, 0, 0, 0, 0, 0, 0, 0, 0, 0, 0, 0, 0, 0, 0, 0, 0, 0, 0, 0, 0, 0, 0, 0, 0, 0, 0, 0, 0, 0, 0, 0, 0, 0, 0, 0, 0, 0, 0, 0, 0, 0, 0, 0, 0, 0, 0, 0, 0, 0, 0, 0, 0, 0, 0, 0, 0, 0, 0, 0, 0, 0, 0, 0, 0, 0, 0, 0, 0, 0, 0, 0, 0, 0, 0, 0, 0, 0, 0, 0, 0, 0, 0, 0, 0, 0, 0, 0, 0, 0, 0, 0, 0, 0, 0, 0, 0, 0, 0, 0, 0, 0, 0, 0, 0, 0, 0, 0, 0, 0, 0, 0, 0, 0, 0, 0, 0, 0, 0, 0, 0, 0, 0, 0, 0, 0, 0, 0, 0, 0, 0, 0, 0, 0, 0, 0, 0, 0, 0, 0, 0, 0, 0, 0, 0, 0, 0, 0, 0, 0, 0, 0, 0, 0, 0, 0, 0, 0, 0, 0, 0, 0, 0, 0, 0, 0, 0, 0, 0, 1, 0, 0, 0, 0, 0, 0, 0, 0, 0, 0, 0, 0, 0, 0, 0, 0, 0, 0, 0, 0, 0, 0, 0, 0, 0, 0, 0, 0, 0, 0, 0, 0, 0, 0, 0, 0, 0, 0, 0, 0, 0, 0, 0, 0, 0, 0, 0, 0, 0, 0, 0, 0, 0, 0, 0, 0, 0, 0, 0, 0, 0, 0, 0, 0, 0, 0, 0, 0, 0, 0, 0, 0, 0, 0, 0, 0, 0, 0, 0, 0, 0, 0, 0, 0, 0, 0, 0, 0, 0, 0, 0, 0, 0, 0, 0, 0, 0, 0, 0, 0, 0, 0, 0, 0, 0, 0, 0, 0, 0, 0, 0, 0, 0, 0, 0, 0, 0, 0, 0, 0, 0, 0, 0, 0, 0, 0, 0, 0, 0, 0, 0, 0, 0, 0, 0, 0, 0, 0, 0, 0, 0, 0, 0, 0, 0, 0, 0, 0, 0, 0, 0, 0, 0, 0, 0, 0, 0, 0, 0, 0, 0, 0, 0, 0, 0, 0, 0, 0, 0, 0, 0, 0, 0, 0, 0, 0, 0, 0, 0, 0, 0, 0, 0, 0, 0, 0, 0, 0, 0, 0, 0, 0, 0, 0, 0, 0, 0, 0, 0, 0, 0, 0, 0, 0, 0, 0, 0, 0, 0, 0, 0, 0, 0, 0, 0, 0, 0, 0, 0, 0, 0, 0, 0, 0, 0, 0, 0, 0, 0, 0, 0, 0, 0, 0, 0, 0, 0, 0, 0, 0, 0, 0, 0, 0, 0, 0, 0, 0, 0, 0, 0, 0, 0, 0, 0, 0, 0, 0, 0, 0, 0, 0, 0, 0, 0, 0, 0, 0, 0, 0, 0, 0, 0, 0, 0, 0, 0, 0, 0, 0, 0, 0, 0, 0, 0, 0, 0, 0, 0, 0, 0, 0, 0, 0, 0, 0, 0, 0, 0, 0, 0, 0, 0, 0, 0, 0, 0, 0, 0, 0, 0, 0, 0, 0, 0, 0, 0, 0, 0, 0, 0, 0, 0, 0, 0, 0, 0, 0, 0, 0, 0, 0, 0, 0, 0, 0, 0, 0, 0, 0, 0, 0, 0, 0, 0, 0, 0, 0, 0, 0, 0, 0, 0, 0, 0, 0, 0, 0, 0, 0, 0, 0, 0, 0, 0, 0, 0, 0, 0, 0, 0, 0, 0, 0, 0, 0, 0, 0, 0, 0, 0, 0, 0, 0, 0, 0, 0, 0, 0, 0, 0, 0, 0, 0, 0, 0, 0, 0, 0, 0, 0, 0, 0, 0, 0, 0, 0, 0, 0, 0, 0, 0, 0, 0, 0, 0, 0, 0, 0, 0, 0, 0, 0, 0, 0, 0, 0, 0, 0, 0, 0, 0, 0, 0, 0, 0, 0, 0, 0, 0, 0, 0, 0, 0, 0, 0, 0, 0, 0, 0, 0, 0, 0, 0, 0, 0, 0, 0, 0, 0, 0, 0, 0, 0, 0, 0, 0, 0, 0, 0, 0, 0, 0, 0, 0, 0, 0, 0, 0, 0, 0, 0, 0, 0, 0, 0, 0, 0, 0, 0, 0, 0, 0, 0, 0, 0, 0, 0, 0, 0, 0, 0, 0, 0, 0, 0, 0, 0, 0, 0, 0, 0, 0, 0, 0, 0, 0, 0, 0, 0, 0, 0, 0, 0, 0, 0, 0, 0, 0, 0, 0, 0, 0, 0, 0, 0, 0, 0, 0, 0, 0, 0, 0, 0, 0, 0, 0, 0, 0, 0, 0, 0, 0, 0, 0, 0, 0, 0, 0, 0, 0, 0, 0, 0, 0, 0, 0, 0, 0, 0, 0, 0, 0, 0, 0, 0, 0, 0, 0, 0, 0, 0, 0, 0, 0, 0, 0, 0, 0, 0, 0, 0, 0, 0, 0, 0, 0, 0, 0, 0, 0, 0, 0, 0, 0, 0, 0, 0, 0, 0, 0, 0, 0, 0, 0, 0, 0, 0, 0, 0, 0, 0, 1, 0, 1, 0, 0, 0, 0, 1, 0, 0, 0, 0, 1, 0, 0, 1, 0, 0, 1, 0, 0, 0, 0, 1, 1, 0, 0, 0, 0, 1, 1, 0, 0, 0, 0, 0, 0, 1, 0, 0, 1, 0, 0, 1, 0, 0, 0, 0, 1, 0, 0, 0, 0, 0, 0, 0, 0, 0, 0, 0, 0, 0, 0, 0, 0, 0, 0, 0, 0, 0, 0, 0, 0, 0, 0, 0, 0, 0, 0, 0, 0, 0, 0, 0, 0, 0, 0, 0, 0, 0, 0, 0, 0, 0, 0, 0, 0, 0, 0, 0, 0, 1, 1, 1, 1, 1, 1, 1, 1, 1, 1, 1, 1, 1, 1, 1, 1, 1, 1, 1, 1, 1, 1, 1, 1, 1, 1, 1, 1, 1, 1, 1, 1, 1, 1, 1, 1, 1, 1, 1, 1, 1, 1, 1, 1, 1, 1, 1, 1, 1, 1, 1, 1, 1, 1, 0, 1, 1, 0, 1, 1, 1, 1, 0, 1, 1, 0, 1, 1, 1, 0, 1, 0, 1, 1, 1, 1, 0, 1, 0, 1, 1, 1, 0, 1, 0, 1, 1, 1, 0, 1, 0, 1, 1, 0, 1, 1, 0, 1, 1, 1, 0, 1, 0, 0, 0, 0, 0, 0, 0, 0, 0, 0, 0, 0, 0, 0, 0, 0, 0, 0, 0, 0, 0, 0, 0, 0, 0, 0, 0, 0, 0, 0, 0, 0, 0, 0, 0, 0, 0, 0, 0, 0, 0, 0, 0, 0, 0, 0, 0, 0, 0, 0, 0, 0, 0, 0, 0, 0, 0, 0, 0, 0, 0, 0, 0, 0, 0, 0, 0, 0, 0, 0, 0, 0, 0, 0, 0, 0, 0, 0, 0, 0, 0, 0, 0, 0, 0, 0, 0, 0, 0, 0, 0, 0, 0, 0, 0, 0, 0, 0, 0, 0, 0, 0, 0, 0, 0, 0, 0, 0, 0, 0, 0, 0, 0, 0, 0, 0, 0, 0, 0, 0, 0, 0, 0, 0])
me_torus.materials.append(mat_sol)
me_torus.materials.append(mat_verre)
me_torus.use_remesh_preserve_volume = False
me_torus.use_remesh_preserve_attributes = False
me_torus.use_mirror_vertex_groups = False
me_torus.update()

# ---- objects
ob_sun = bpy.data.objects.new('Sun', light_sun)
ob_torus = bpy.data.objects.new('Torus', me_torus)
ob_lamp = bpy.data.objects.new('Lamp', light_lamp)
ob_camera = bpy.data.objects.new('Camera', cam_camera)

# ---- transforms, parenting, visibility, modifiers, constraints
ob_sun.location = (0.0, 0.0, 0.0)
ob_sun.lineart.crease_threshold = 0.0
ob_torus.location = (0.0, 0.0, 0.0)
ob_torus.scale = (8.537, 8.537, 8.537)
ob_torus.lineart.crease_threshold = 0.0
_m = ob_torus.modifiers.new('Mirror', 'MIRROR')
_m.use_axis = (False, True, False)
ob_lamp.location = (4.076, 1.005, 5.904)
ob_lamp.rotation_euler = (0.6503, 0.05522, 1.866)
ob_lamp.lock_rotations_4d = False
ob_lamp.empty_display_type = 'ARROWS'
ob_lamp.color = (0.0, 0.0, 0.0, 0.0)
ob_lamp.lineart.crease_threshold = 0.0
ob_camera.location = (-0.603, -8.038, 0.659)
ob_camera.rotation_euler = (1.579, 0.01046, 0.3611)
ob_camera.lock_rotations_4d = False
ob_camera.empty_display_type = 'ARROWS'
ob_camera.color = (0.0, 0.0, 0.0, 0.0)
ob_camera.display_type = 'WIRE'
ob_camera.lineart.crease_threshold = 0.0

# ---- collection membership
col_collection_1.objects.link(ob_sun)
col_collection_1.objects.link(ob_torus)
col_collection_1.objects.link(ob_lamp)
col_collection_1.objects.link(ob_camera)

# ---- scene / render settings (as saved in the file)
scene.camera = ob_camera
scene.frame_start = 1; scene.frame_end = 250; scene.frame_set(2)
scene.render.engine = 'BLENDER_EEVEE_NEXT'
scene.render.resolution_percentage = 50
scene.render.dither_intensity = 0.0
scene.cycles.use_denoising = False
scene.cycles.samples = 10
scene.cycles.sampling_pattern = 'TABULATED_SOBOL'
scene.cycles.light_sampling_threshold = 0.0
scene.cycles.use_adaptive_sampling = False
scene.cycles.use_light_tree = False
scene.cycles.blur_glossy = 0.0
scene.cycles.pixel_filter_type = 'GAUSSIAN'
scene.cycles.sample_clamp_indirect = 0.0
scene.view_settings.view_transform = 'Standard'
bpy.context.view_layer.update()
